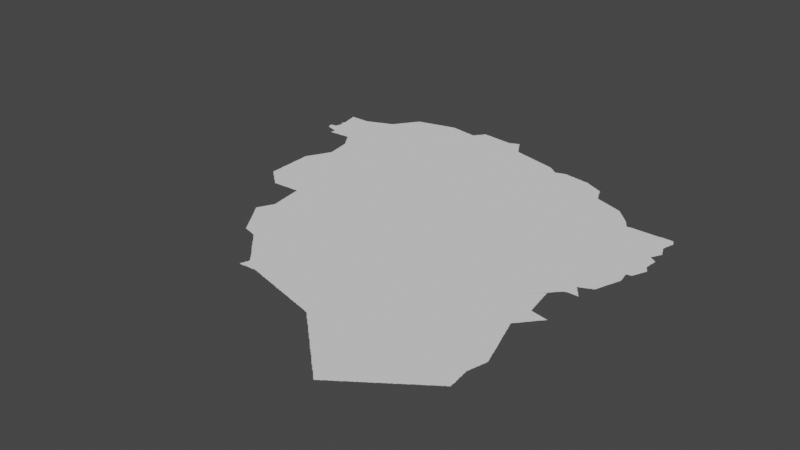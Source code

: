# Source: newmashhad.blend  (saved by Blender 3.3.6; exported with 4.5.12 LTS)
import bpy
from mathutils import Matrix  # noqa: F401  (used for matrix-valued properties, if any)

bpy.ops.wm.read_factory_settings(use_empty=True)
scene = bpy.context.scene
scene.name = 'Scene'

# ---- collections
col_collection = bpy.data.collections.new('Collection'); scene.collection.children.link(col_collection)

# ---- node groups
ng_auto_smooth = bpy.data.node_groups.new('Auto Smooth', 'GeometryNodeTree')
_s = ng_auto_smooth.interface.new_socket(name='Geometry', in_out='OUTPUT', socket_type='NodeSocketGeometry')
_s = ng_auto_smooth.interface.new_socket(name='Geometry', in_out='INPUT', socket_type='NodeSocketGeometry')
_s = ng_auto_smooth.interface.new_socket(name='Angle', in_out='INPUT', socket_type='NodeSocketFloat')
_s.subtype = 'ANGLE'
_s.min_value = 0.0
_s.max_value = 3.142
ng_auto_smooth.is_modifier = True
_N = ng_auto_smooth.nodes; _L = ng_auto_smooth.links
n0 = _N.new('NodeGroupOutput'); n0.name = 'Group Output'; n0.location = (480, -100)
n1 = _N.new('NodeGroupInput'); n1.name = 'Group Input'; n1.location = (-420, -300)
n2 = _N.new('NodeGroupInput'); n2.name = 'Group Input.001'; n2.location = (-60, -100)
n3 = _N.new('GeometryNodeSetShadeSmooth'); n3.name = 'Set Shade Smooth'; n3.location = (120, -100)
n3.domain = 'EDGE'
n4 = _N.new('GeometryNodeSetShadeSmooth'); n4.name = 'Set Shade Smooth.001'; n4.location = (300, -100)
n5 = _N.new('GeometryNodeInputMeshEdgeAngle'); n5.name = 'Edge Angle'; n5.location = (-420, -220)
n6 = _N.new('GeometryNodeInputEdgeSmooth'); n6.name = 'Is Edge Smooth'; n6.location = (-60, -160)
n7 = _N.new('GeometryNodeInputShadeSmooth'); n7.name = 'Is Face Smooth'; n7.location = (-240, -340)
n8 = _N.new('FunctionNodeBooleanMath'); n8.name = 'Boolean Math'; n8.location = (-60, -220)
n9 = _N.new('FunctionNodeCompare'); n9.name = 'Compare'; n9.location = (-240, -180)
n9.operation = 'LESS_EQUAL'
_L.new(n5.outputs[0], n9.inputs[0])
_L.new(n4.outputs[0], n0.inputs[0])
_L.new(n1.outputs[1], n9.inputs[1])
_L.new(n9.outputs[0], n8.inputs[0])
_L.new(n7.outputs[0], n8.inputs[1])
_L.new(n2.outputs[0], n3.inputs[0])
_L.new(n6.outputs[0], n3.inputs[1])
_L.new(n3.outputs[0], n4.inputs[0])
_L.new(n8.outputs[0], n3.inputs[2])
n0.is_active_output = True

# ---- world
world_world = bpy.data.worlds.new('World'); scene.world = world_world
world_world.use_nodes = True; world_world.node_tree.nodes.clear()
_N = world_world.node_tree.nodes; _L = world_world.node_tree.links
n0 = _N.new('ShaderNodeOutputWorld'); n0.name = 'World Output'; n0.location = (300, 300)
n1 = _N.new('ShaderNodeBackground'); n1.name = 'Background'; n1.location = (10, 300)
n1.inputs[0].default_value = (0.05088, 0.05088, 0.05088, 1.0)
_L.new(n1.outputs[0], n0.inputs[0])
n0.is_active_output = True
world_world.color = (0.05088, 0.05088, 0.05088)
world_world.use_sun_shadow = False
world_world.sun_shadow_jitter_overblur = 0.0

# ---- meshes
me_mesh = bpy.data.meshes.new('Mesh')
me_mesh.from_pydata([(59.23, 30.71, -7.732e-08), (59.25, 30.69, -7.468e-08), (59.25, 30.71, -9.848e-08), (59.27, 30.67, -7.491e-08), (59.27, 30.69, -9.513e-08), (59.29, 30.65, -7.135e-08), (59.29, 30.67, -9.587e-08), (59.32, 30.64, -6.597e-08), (59.31, 30.65, -9.284e-08), (59.34, 30.62, -6.703e-08), (59.33, 30.63, -9.016e-08), (59.36, 30.6, -8.054e-08), (59.35, 30.61, -9.282e-08), (59.38, 30.58, -5.28e-08), (59.37, 30.59, -9.185e-08), (59.4, 30.56, -5.327e-08), (59.39, 30.57, -8.928e-08), (59.45, 30.6, -9.988e-08), (59.42, 30.54, -4.217e-08), (59.41, 30.55, -8.48e-08), (59.44, 30.52, -7.265e-08), (59.43, 30.53, -8.602e-08), (59.45, 30.51, -8.269e-08), (59.47, 30.51, -7.482e-08), (59.59, 30.61, -9.981e-08), (59.48, 30.52, -4.412e-08), (59.49, 30.53, -8.729e-08), (59.51, 30.54, -6.95e-08), (59.51, 30.55, -9.677e-08), (59.53, 30.55, -7.877e-08), (59.54, 30.56, -3.329e-08), (59.55, 30.57, -8.695e-08), (59.56, 30.58, -6.193e-08), (59.57, 30.59, -9.5e-08), (59.59, 30.6, -7.399e-08), (59.61, 30.61, -8.505e-08), (59.62, 30.62, -7.272e-08), (59.63, 30.63, -9.45e-08), (59.65, 30.64, -7.025e-08), (59.65, 30.65, -9.547e-08), (59.67, 30.65, -8.192e-08), (59.68, 30.66, -4.217e-08), (59.69, 30.67, -8.959e-08), (59.71, 30.69, -9.488e-08), (59.71, 30.68, -6.516e-08), (59.73, 30.69, -7.787e-08), (59.74, 30.7, -3.329e-08), (59.75, 30.71, -8.643e-08), (59.76, 30.72, -7.605e-08), (53.92, 36.74, -4.412e-08), (53.92, 36.75, -7.88e-08), (53.91, 36.77, -8.247e-08), (53.94, 36.69, -6.3e-08), (53.93, 36.71, -8.423e-08), (53.93, 36.73, -9.351e-08), (53.96, 36.75, -9.988e-08), (53.93, 36.77, -9.415e-08), (53.93, 36.78, -5.69e-08), (53.95, 36.67, -7.971e-08), (53.95, 36.69, -9.808e-08), (53.95, 36.78, -7.852e-08), (53.97, 36.67, -9.089e-08), (53.97, 36.79, -8.639e-08), (53.99, 36.66, -5.993e-08), (53.99, 36.67, -9.848e-08), (54.01, 36.79, -9.824e-08), (53.99, 36.79, -9.111e-08), (54.01, 36.66, -8.386e-08), (54.03, 36.65, -9.438e-08), (54.05, 36.64, -7.531e-08), (54.05, 36.65, -9.691e-08), (54.03, 36.81, -9.743e-08), (54.07, 36.64, -7.955e-08), (54.01, 36.97, -3.329e-08), (54.01, 36.97, -7.741e-08), (54.01, 36.98, -7.741e-08), (54.02, 36.97, -9.079e-08), (54.02, 36.99, -6.249e-08), (54.02, 37.11, -5.29e-08), (54.03, 36.83, -8.564e-08), (54.04, 36.85, -7.708e-08), (54.04, 36.86, -4.606e-08), (54.03, 36.95, -7.253e-08), (54.03, 36.97, -9.926e-08), (54.03, 36.99, -9.681e-08), (54.04, 37.03, -8.347e-08), (54.04, 37.05, -8.66e-08), (54.03, 37.07, -9.305e-08), (54.03, 37.09, -9.119e-08), (54.03, 37.11, -9.892e-08), (54.05, 36.87, -9.692e-08), (54.05, 36.89, -9.039e-08), (54.05, 36.91, -9.848e-08), (54.05, 36.93, -8.904e-08), (54.03, 37.01, -9.4e-08), (54.14, 37.14, -9.988e-08), (53.98, 37.29, -7.514e-08), (53.98, 37.31, -7.658e-08), (53.97, 37.33, -8.835e-08), (53.97, 37.34, -4.661e-08), (54.0, 37.2, -6.947e-08), (54.0, 37.21, -6.784e-08), (54.0, 37.23, -8.416e-08), (53.99, 37.25, -9.579e-08), (53.99, 37.27, -9.104e-08), (53.99, 37.29, -1.071e-07), (53.99, 37.34, -4.994e-08), (54.02, 37.13, -7.902e-08), (54.01, 37.15, -8.756e-08), (54.01, 37.17, -9.002e-08), (54.01, 37.19, -9.439e-08), (54.01, 37.34, -4.994e-08), (54.03, 37.34, -4.994e-08), (54.07, 37.34, -7.249e-08), (54.05, 37.34, -4.994e-08), (54.09, 36.63, -9.677e-08), (54.12, 36.62, -4.578e-08), (54.11, 36.63, -9.518e-08), (54.13, 36.62, -8.254e-08), (54.16, 36.51, -6.914e-08), (54.16, 36.53, -5.842e-08), (54.15, 36.61, -9.163e-08), (54.17, 36.51, -9.275e-08), (54.17, 36.55, -9.919e-08), (54.17, 36.57, -9.215e-08), (54.17, 36.59, -9.395e-08), (54.17, 36.61, -9.877e-08), (54.19, 36.51, -9.094e-08), (54.21, 36.51, -9.156e-08), (54.21, 36.78, -9.988e-08), (54.23, 36.51, -8.952e-08), (54.25, 36.51, -9.355e-08), (54.27, 36.51, -8.721e-08), (54.29, 36.52, -8.74e-08), (54.31, 36.52, -8.416e-08), (54.33, 36.52, -8.324e-08), (54.35, 36.52, -8.453e-08), (54.37, 36.52, -8.176e-08), (54.89, 36.58, -9.988e-08), (54.39, 36.52, -6.73e-08), (54.09, 37.34, -6.48e-08), (54.11, 37.34, -8.281e-08), (54.13, 37.34, -7.491e-08), (54.15, 37.34, -7.491e-08), (54.17, 37.34, -7.491e-08), (54.34, 37.26, -9.988e-08), (54.19, 37.34, -7.491e-08), (54.21, 37.34, -7.491e-08), (54.23, 37.34, -7.491e-08), (54.25, 37.34, -7.491e-08), (54.27, 37.34, -7.491e-08), (54.29, 37.34, -7.491e-08), (54.31, 37.34, -7.491e-08), (54.33, 37.34, -7.454e-08), (54.35, 37.35, -9.139e-08), (54.37, 37.35, -9.51e-08), (54.38, 37.36, -5.438e-08), (54.39, 37.36, -8.152e-08), (54.62, 34.55, -4.717e-08), (54.64, 34.54, -6.597e-08), (54.63, 34.55, -9.587e-08), (54.66, 34.52, -6.126e-08), (54.65, 34.53, -9.633e-08), (54.68, 34.5, -7.648e-08), (54.67, 34.51, -9.05e-08), (54.69, 34.49, -8.5e-08), (54.97, 34.52, -9.988e-08), (54.71, 34.47, -8.048e-08), (54.62, 34.57, -6.73e-08), (54.62, 34.59, -8.145e-08), (54.62, 34.61, -9.536e-08), (54.62, 34.63, -9.453e-08), (54.62, 34.65, -8.324e-08), (54.62, 34.67, -8.324e-08), (54.62, 34.69, -9.096e-08), (54.62, 34.71, -8.74e-08), (54.62, 34.75, -9.521e-08), (54.61, 34.77, -9.168e-08), (54.61, 34.79, -8.99e-08), (54.61, 34.81, -8.99e-08), (54.61, 34.83, -9.292e-08), (54.61, 34.85, -9.382e-08), (54.61, 34.87, -9.432e-08), (55.03, 35.05, -9.988e-08), (54.6, 35.04, -4.796e-08), (54.6, 35.09, -6.71e-08), (54.6, 35.11, -7.545e-08), (54.6, 35.13, -7.491e-08), (54.6, 35.15, -7.491e-08), (54.6, 35.17, -7.915e-08), (54.6, 35.19, -8.324e-08), (54.61, 34.89, -9.058e-08), (54.61, 34.91, -9.26e-08), (54.61, 34.95, -9.275e-08), (54.61, 34.97, -9.253e-08), (54.61, 34.99, -9.549e-08), (54.61, 35.01, -9.732e-08), (54.61, 35.03, -9.536e-08), (54.66, 35.2, -9.988e-08), (54.6, 35.21, -8.324e-08), (54.6, 35.23, -8.299e-08), (54.6, 35.25, -8.74e-08), (54.6, 35.29, -9.055e-08), (54.59, 35.31, -8.848e-08), (54.59, 35.33, -8.99e-08), (54.59, 35.35, -8.99e-08), (54.59, 35.37, -8.997e-08), (54.6, 35.4, -4.412e-08), (54.59, 35.39, -9.452e-08), (54.61, 35.41, -9.317e-08), (54.61, 35.43, -8.032e-08), (54.62, 35.44, -4.217e-08), (54.63, 35.45, -9.11e-08), (54.64, 35.48, -4.162e-08), (54.69, 35.43, -9.988e-08), (54.64, 35.47, -8.654e-08), (54.65, 35.49, -9.062e-08), (54.66, 35.51, -7.38e-08), (54.67, 35.53, -8.826e-08), (54.68, 35.55, -7.058e-08), (54.69, 35.55, -9.818e-08), (54.69, 35.57, -8.737e-08), (54.7, 35.59, -8.066e-08), (54.71, 35.59, -9.848e-08), (54.71, 35.61, -8.536e-08), (54.72, 35.63, -6.409e-08), (54.6, 36.47, -7.311e-08), (54.62, 36.44, -5.527e-08), (54.61, 36.45, -8.269e-08), (54.61, 36.47, -9.21e-08), (54.64, 36.41, -6.869e-08), (54.63, 36.43, -8.902e-08), (54.66, 36.38, -4.217e-08), (54.65, 36.39, -7.789e-08), (54.65, 36.41, -9.891e-08), (54.68, 36.35, -6.95e-08), (54.67, 36.37, -9.823e-08), (54.7, 36.32, -4.162e-08), (54.69, 36.33, -7.877e-08), (54.69, 36.35, -9.943e-08), (54.72, 36.3, -8.161e-08), (54.71, 36.31, -9.857e-08), (54.41, 36.52, -6.969e-08), (54.43, 36.52, -4.717e-08), (54.43, 36.53, -9.771e-08), (54.45, 36.53, -9.364e-08), (54.47, 36.53, -9.264e-08), (54.49, 36.53, -9.275e-08), (54.51, 36.53, -9.427e-08), (54.53, 36.53, -9.429e-08), (54.55, 36.53, -8.983e-08), (54.58, 36.5, -7.618e-08), (54.57, 36.51, -8.566e-08), (54.57, 36.53, -9.77e-08), (54.59, 36.49, -9.603e-08), (54.41, 37.37, -9.007e-08), (54.43, 37.38, -7.277e-08), (54.45, 37.39, -8.802e-08), (54.47, 37.39, -9.74e-08), (54.47, 37.4, -6.084e-08), (54.49, 37.41, -8.49e-08), (54.6, 37.37, -9.988e-08), (54.51, 37.41, -9.213e-08), (54.52, 37.42, -4.412e-08), (54.53, 37.42, -7.88e-08), (54.55, 37.43, -8.934e-08), (54.57, 37.43, -9.374e-08), (54.71, 37.49, -9.96e-08), (54.57, 37.44, -6.733e-08), (54.59, 37.45, -8.694e-08), (54.61, 37.45, -9.597e-08), (54.62, 37.46, -5.951e-08), (54.63, 37.47, -8.147e-08), (54.65, 37.47, -9.221e-08), (54.67, 37.48, -7.616e-08), (54.69, 37.49, -9.152e-08), (54.71, 37.5, -6.3e-08), (54.99, 34.24, -4.786e-08), (55.0, 34.24, -4.162e-08), (54.73, 34.45, -7.55e-08), (54.73, 34.47, -9.926e-08), (54.75, 34.44, -7.037e-08), (54.75, 34.45, -9.447e-08), (54.78, 34.42, -8.399e-08), (54.77, 34.43, -9.5e-08), (54.8, 34.4, -5.868e-08), (54.79, 34.41, -8.726e-08), (54.81, 34.39, -8.835e-08), (54.83, 34.37, -9.632e-08), (54.85, 34.35, -7.894e-08), (54.87, 34.33, -7.491e-08), (54.87, 34.35, -9.85e-08), (54.89, 34.32, -7.132e-08), (54.89, 34.33, -9.54e-08), (54.92, 34.3, -6.354e-08), (54.91, 34.31, -9.496e-08), (54.94, 34.28, -5.327e-08), (54.93, 34.29, -8.507e-08), (54.95, 34.27, -8.768e-08), (54.97, 34.25, -8.309e-08), (54.99, 34.25, -9.926e-08), (55.01, 34.25, -9.458e-08), (55.03, 34.25, -9.364e-08), (55.08, 35.39, -9.988e-08), (54.88, 35.59, -9.988e-08), (54.87, 35.47, -9.676e-08), (54.73, 35.63, -9.8e-08), (54.73, 35.65, -8.533e-08), (54.74, 35.66, -5.771e-08), (54.8, 35.67, -9.988e-08), (54.75, 35.67, -9.597e-08), (54.75, 35.69, -7.836e-08), (54.76, 35.7, -5.438e-08), (54.77, 35.71, -9.419e-08), (54.77, 35.73, -8.25e-08), (54.79, 35.75, -8.776e-08), (54.79, 35.77, -8.032e-08), (54.8, 35.78, -4.217e-08), (54.81, 35.79, -9.77e-08), (54.82, 35.83, -7.937e-08), (54.82, 35.81, -9.373e-08), (54.98, 35.86, -9.988e-08), (54.76, 36.15, -5.261e-08), (54.78, 36.03, -4.661e-08), (54.78, 36.05, -7.588e-08), (54.78, 36.07, -8.416e-08), (54.77, 36.09, -8.738e-08), (54.77, 36.11, -9.586e-08), (54.77, 36.13, -9.253e-08), (54.77, 36.15, -9.831e-08), (54.8, 35.91, -4.661e-08), (54.8, 35.93, -7.341e-08), (54.8, 35.95, -8.299e-08), (54.79, 35.97, -8.788e-08), (54.79, 35.99, -8.963e-08), (54.79, 36.01, -9.427e-08), (54.79, 36.03, -9.912e-08), (54.81, 35.85, -8.721e-08), (54.81, 35.87, -9.257e-08), (54.81, 35.89, -9.865e-08), (54.81, 35.91, -9.971e-08), (54.73, 36.27, -7.787e-08), (54.73, 36.29, -9.807e-08), (54.76, 36.17, -7.931e-08), (54.76, 36.19, -8.386e-08), (54.75, 36.21, -9.154e-08), (54.75, 36.23, -9.144e-08), (54.75, 36.25, -8.956e-08), (55.07, 37.54, -9.988e-08), (54.73, 37.51, -8.462e-08), (54.75, 37.51, -9.51e-08), (54.76, 37.52, -4.528e-08), (54.79, 37.53, -9.836e-08), (54.77, 37.52, -8.091e-08), (54.8, 37.54, -3.329e-08), (54.81, 37.55, -9.486e-08), (54.82, 37.56, -5.28e-08), (54.83, 37.57, -9.306e-08), (54.84, 37.59, -7.166e-08), (54.85, 37.59, -9.76e-08), (54.85, 37.61, -8.238e-08), (54.87, 37.63, -8.485e-08), (54.88, 37.64, -6.633e-08), (54.89, 37.65, -9.259e-08), (54.89, 37.67, -7.713e-08), (54.9, 37.68, -2.703e-08), (54.91, 37.69, -9.664e-08), (54.92, 37.7, -7.283e-08), (54.93, 37.71, -8.919e-08), (54.94, 37.73, -7.166e-08), (54.95, 37.73, -9.523e-08), (54.95, 37.75, -5.057e-08), (54.97, 37.77, -8.591e-08), (54.98, 37.78, -6.633e-08), (54.99, 37.79, -9.508e-08), (54.99, 37.81, -7.713e-08), (55.0, 37.82, -2.704e-08), (55.01, 37.83, -8.587e-08), (55.02, 37.84, -5.28e-08), (55.03, 37.85, -8.878e-08), (55.04, 37.87, -7.025e-08), (55.05, 34.25, -9.276e-08), (55.07, 34.25, -9.563e-08), (55.09, 34.25, -9.275e-08), (55.11, 34.25, -9.416e-08), (55.13, 34.25, -9.156e-08), (55.15, 34.25, -9.156e-08), (55.17, 34.25, -8.928e-08), (55.19, 34.25, -9.332e-08), (55.21, 34.25, -8.848e-08), (55.23, 34.26, -9.762e-08), (55.25, 34.26, -9.087e-08), (55.27, 34.26, -8.416e-08), (55.29, 34.26, -9.007e-08), (55.31, 34.26, -8.715e-08), (55.33, 34.26, -7.588e-08), (55.43, 34.27, -9.962e-08), (55.35, 34.26, -7.491e-08), (55.62, 36.36, -9.988e-08), (55.05, 37.87, -9.511e-08), (55.05, 37.89, -8.912e-08), (55.06, 37.9, -4.217e-08), (55.07, 37.91, -8.94e-08), (55.08, 37.92, -6.354e-08), (55.09, 37.93, -9.508e-08), (55.09, 37.95, -7.577e-08), (55.11, 37.95, -9.753e-08), (55.11, 37.97, -8.135e-08), (55.13, 37.97, -9.073e-08), (55.23, 37.99, -1.002e-07), (55.15, 37.97, -9.77e-08), (55.15, 37.98, -5.327e-08), (55.17, 37.98, -8.016e-08), (55.19, 37.99, -8.768e-08), (55.21, 37.99, -9.104e-08), (55.41, 37.95, -9.988e-08), (55.23, 38.0, -7.449e-08), (55.25, 38.0, -8.157e-08), (55.27, 38.01, -8.823e-08), (55.29, 38.01, -9.134e-08), (55.31, 38.01, -9.926e-08), (55.31, 38.02, -6.207e-08), (55.33, 38.02, -8.279e-08), (55.35, 38.03, -8.874e-08), (55.49, 33.27, -7.577e-08), (55.52, 33.24, -7.889e-08), (55.51, 33.25, -8.566e-08), (55.51, 33.27, -9.926e-08), (55.54, 33.21, -7.399e-08), (55.53, 33.23, -9.41e-08), (55.56, 33.18, -5.28e-08), (55.55, 33.19, -8.536e-08), (55.55, 33.21, -9.791e-08), (55.63, 33.51, -9.988e-08), (55.58, 33.15, -7.311e-08), (55.57, 33.17, -9.353e-08), (55.6, 33.12, -5.28e-08), (55.59, 33.13, -8.472e-08), (55.59, 33.15, -9.984e-08), (55.62, 33.09, -7.166e-08), (55.61, 33.11, -9.754e-08), (55.64, 33.06, -5.527e-08), (55.63, 33.07, -8.269e-08), (55.63, 33.09, -9.651e-08), (55.66, 33.03, -7.166e-08), (55.65, 33.05, -9.536e-08), (55.67, 33.01, -8.186e-08), (55.67, 33.03, -9.795e-08), (55.42, 33.39, -5.993e-08), (55.44, 33.36, -6.354e-08), (55.43, 33.37, -8.594e-08), (55.43, 33.39, -9.848e-08), (55.43, 33.41, -8.684e-08), (55.44, 33.43, -6.638e-08), (55.45, 33.33, -7.635e-08), (55.45, 33.35, -9.234e-08), (55.45, 33.43, -9.694e-08), (55.45, 33.45, -8.684e-08), (55.46, 33.47, -6.516e-08), (55.48, 33.3, -6.193e-08), (55.47, 33.31, -9.048e-08), (55.47, 33.47, -9.681e-08), (55.47, 33.49, -8.566e-08), (55.48, 33.51, -6.409e-08), (55.49, 33.29, -9.679e-08), (55.49, 33.51, -9.681e-08), (55.49, 33.53, -8.279e-08), (55.5, 33.55, -6.409e-08), (55.51, 33.55, -9.681e-08), (55.51, 33.57, -8.566e-08), (55.52, 33.59, -6.409e-08), (55.53, 33.59, -9.681e-08), (55.53, 33.61, -8.566e-08), (55.54, 33.63, -6.409e-08), (55.54, 33.79, -4.661e-08), (55.54, 33.81, -6.73e-08), (55.54, 33.83, -8.669e-08), (55.53, 33.85, -8.48e-08), (55.53, 33.87, -9.178e-08), (55.53, 33.89, -9.111e-08), (55.53, 33.91, -9.241e-08), (55.55, 33.63, -9.681e-08), (55.55, 33.65, -8.566e-08), (55.56, 33.67, -9.113e-08), (55.56, 33.69, -8.351e-08), (55.56, 33.71, -8.468e-08), (55.55, 33.73, -8.738e-08), (55.55, 33.75, -9.076e-08), (55.55, 33.77, -9.215e-08), (55.55, 33.79, -9.945e-08), (55.87, 34.11, -9.988e-08), (55.48, 34.2, -4.439e-08), (55.48, 34.21, -6.187e-08), (55.48, 34.23, -8.157e-08), (55.5, 34.07, -5.427e-08), (55.5, 34.09, -9.469e-08), (55.5, 34.11, -9.239e-08), (55.49, 34.13, -8.788e-08), (55.49, 34.15, -9.018e-08), (55.49, 34.17, -9.104e-08), (55.49, 34.19, -9.536e-08), (55.52, 33.93, -4.756e-08), (55.52, 33.95, -8.854e-08), (55.52, 33.97, -8.234e-08), (55.51, 33.99, -8.721e-08), (55.51, 34.01, -8.975e-08), (55.51, 34.03, -9.144e-08), (55.51, 34.05, -9.315e-08), (55.54, 34.56, -9.988e-08), (55.53, 33.93, -9.848e-08), (55.37, 34.26, -7.138e-08), (55.39, 34.26, -5.128e-08), (55.43, 34.26, -6.792e-08), (55.45, 34.27, -9.364e-08), (55.48, 34.25, -8.517e-08), (55.47, 34.27, -9.614e-08), (55.65, 35.44, -9.364e-08), (56.52, 37.68, -9.988e-08), (55.37, 38.03, -9.257e-08), (55.39, 38.04, -7.116e-08), (55.41, 38.04, -9.506e-08), (55.43, 38.05, -8.92e-08), (55.45, 38.05, -9.349e-08), (55.47, 38.06, -7.14e-08), (55.49, 38.07, -8.48e-08), (55.51, 38.07, -8.963e-08), (55.53, 38.07, -9.518e-08), (55.57, 38.09, -9.598e-08), (55.61, 38.09, -9.625e-08), (55.54, 38.08, -4.578e-08), (55.55, 38.08, -7.425e-08), (55.59, 38.09, -9.002e-08), (55.62, 38.1, -4.606e-08), (55.63, 38.1, -7.658e-08), (55.65, 38.11, -9.061e-08), (55.67, 38.11, -9.363e-08), (55.71, 32.95, -8.282e-08), (55.74, 32.91, -8.452e-08), (55.73, 32.93, -8.978e-08), (55.76, 32.88, -4.217e-08), (55.75, 32.89, -8.144e-08), (55.75, 32.91, -9.681e-08), (55.78, 32.85, -8.362e-08), (55.77, 32.87, -8.978e-08), (55.8, 33.02, -9.988e-08), (55.8, 32.82, -4.162e-08), (55.79, 32.83, -7.877e-08), (55.79, 32.85, -9.263e-08), (55.82, 32.79, -6.516e-08), (55.81, 32.81, -8.68e-08), (55.83, 32.77, -7.693e-08), (55.83, 32.79, -9.946e-08), (55.85, 32.77, -9.073e-08), (55.87, 32.76, -5.845e-08), (55.87, 32.77, -9.78e-08), (55.89, 32.76, -8.016e-08), (55.91, 32.75, -9.176e-08), (55.93, 32.75, -9.543e-08), (55.95, 32.74, -6.207e-08), (55.95, 32.75, -9.852e-08), (55.97, 32.74, -8.334e-08), (55.99, 32.73, -8.92e-08), (55.7, 32.97, -6.869e-08), (55.69, 32.99, -8.77e-08), (55.71, 32.97, -9.75e-08), (55.97, 35.28, -9.988e-08), (55.74, 35.43, -7.491e-08), (55.95, 35.47, -8.74e-08), (56.27, 35.7, -9.988e-08), (55.77, 38.13, -9.855e-08), (56.01, 38.11, -9.921e-08), (56.13, 38.09, -9.96e-08), (55.69, 38.11, -9.77e-08), (55.69, 38.12, -5.327e-08), (55.73, 38.13, -9.592e-08), (55.71, 38.12, -7.852e-08), (55.75, 38.13, -9.073e-08), (55.77, 38.14, -5.76e-08), (55.79, 38.14, -8.016e-08), (55.81, 38.15, -9.08e-08), (55.83, 38.14, -8.815e-08), (55.85, 38.14, -8.193e-08), (55.89, 38.13, -9.52e-08), (55.87, 38.14, -6.187e-08), (55.91, 38.13, -9.089e-08), (55.93, 38.13, -9.257e-08), (55.95, 38.13, -8.721e-08), (55.97, 38.12, -8.505e-08), (55.99, 38.12, -6.784e-08), (56.14, 32.64, -5.327e-08), (56.16, 32.62, -8.014e-08), (56.15, 32.63, -9.033e-08), (56.18, 32.6, -8.066e-08), (56.17, 32.61, -9.185e-08), (56.2, 32.58, -6.703e-08), (56.19, 32.59, -9.497e-08), (56.22, 32.55, -6.796e-08), (56.21, 32.57, -9.363e-08), (56.23, 32.53, -7.135e-08), (56.23, 32.55, -9.587e-08), (56.25, 32.51, -7.491e-08), (56.25, 32.53, -9.405e-08), (56.27, 32.49, -7.468e-08), (56.27, 32.51, -9.76e-08), (56.29, 32.47, -7.732e-08), (56.29, 32.49, -9.583e-08), (56.31, 32.45, -7.838e-08), (56.31, 32.47, -8.998e-08), (56.02, 32.72, -4.439e-08), (56.01, 32.73, -9.478e-08), (56.03, 32.72, -8.025e-08), (56.05, 32.71, -8.962e-08), (56.07, 32.71, -8.62e-08), (56.09, 32.69, -8.437e-08), (56.12, 32.66, -7.202e-08), (56.11, 32.67, -8.602e-08), (56.13, 32.65, -8.884e-08), (56.16, 32.69, -9.988e-08), (56.55, 34.76, -9.988e-08), (56.1, 35.44, -8.74e-08), (56.18, 35.46, -8.74e-08), (56.26, 35.44, -8.74e-08), (56.17, 38.09, -9.37e-08), (56.25, 38.08, -7.354e-08), (56.27, 38.07, -9.222e-08), (56.29, 38.07, -9.104e-08), (56.31, 38.07, -8.882e-08), (56.01, 38.12, -4.717e-08), (56.03, 38.11, -9.228e-08), (56.05, 38.11, -9.076e-08), (56.07, 38.11, -8.707e-08), (56.09, 38.1, -8.416e-08), (56.11, 38.1, -7.708e-08), (56.13, 38.1, -5.261e-08), (56.15, 38.09, -9.264e-08), (56.19, 38.09, -8.952e-08), (56.21, 38.09, -8.48e-08), (56.23, 38.08, -8.005e-08), (56.32, 38.08, -6.597e-08), (56.59, 31.94, -7.838e-08), (56.59, 31.95, -8.934e-08), (56.59, 31.97, -8.134e-08), (56.6, 31.99, -5.993e-08), (56.61, 31.94, -8.503e-08), (56.61, 31.99, -9.94e-08), (56.63, 31.94, -7.491e-08), (56.44, 32.32, -8.062e-08), (56.46, 32.3, -6.703e-08), (56.45, 32.31, -9.294e-08), (56.48, 32.28, -6.597e-08), (56.47, 32.29, -9.374e-08), (56.49, 32.26, -7.135e-08), (56.49, 32.27, -9.654e-08), (56.52, 32.23, -7.391e-08), (56.51, 32.25, -9.659e-08), (56.53, 32.21, -7.468e-08), (56.53, 32.23, -9.656e-08), (56.55, 32.19, -7.766e-08), (56.55, 32.21, -9.76e-08), (56.57, 32.17, -7.778e-08), (56.57, 32.19, -9.852e-08), (56.59, 32.15, -8.161e-08), (56.61, 32.01, -8.953e-08), (56.61, 32.03, -8.435e-08), (56.62, 32.05, -5.993e-08), (56.62, 32.12, -7.039e-08), (56.61, 32.13, -8.368e-08), (56.63, 32.05, -9.914e-08), (56.63, 32.07, -9.172e-08), (56.63, 32.09, -8.48e-08), (56.63, 32.11, -9.038e-08), (56.33, 32.43, -5.797e-08), (56.36, 32.4, -4.217e-08), (56.35, 32.41, -8.403e-08), (56.37, 32.39, -8.602e-08), (56.25, 32.89, -9.988e-08), (56.4, 32.36, -7.614e-08), (56.39, 32.37, -8.835e-08), (56.42, 32.34, -8.096e-08), (56.41, 32.35, -8.928e-08), (56.43, 32.33, -9.185e-08), (56.78, 32.26, -9.988e-08), (57.25, 33.07, -9.988e-08), (56.33, 38.09, -9.587e-08), (56.33, 38.11, -7.491e-08), (56.35, 38.11, -9.848e-08), (56.35, 38.13, -6.796e-08), (56.37, 38.15, -8.643e-08), (56.38, 38.16, -5.327e-08), (56.39, 38.17, -8.852e-08), (56.4, 38.18, -6.633e-08), (56.41, 38.19, -9.77e-08), (56.42, 38.21, -7.283e-08), (56.51, 38.25, -9.997e-08), (56.43, 38.21, -9.76e-08), (56.43, 38.23, -5.1e-08), (56.45, 38.25, -9.375e-08), (56.46, 38.26, -5.827e-08), (56.47, 38.26, -6.73e-08), (56.49, 38.25, -9.848e-08), (56.49, 38.26, -4.756e-08), (56.55, 38.25, -9.368e-08), (56.69, 38.23, -9.93e-08), (56.57, 38.25, -8.952e-08), (56.59, 38.25, -9.11e-08), (56.61, 38.24, -8.517e-08), (56.63, 38.24, -8.088e-08), (56.65, 31.94, -8.745e-08), (56.67, 31.94, -4.994e-08), (56.69, 31.95, -9.757e-08), (56.69, 31.94, -4.661e-08), (56.71, 31.95, -9.364e-08), (56.73, 31.95, -9.515e-08), (56.75, 31.95, -9.819e-08), (56.77, 31.95, -9.159e-08), (56.79, 31.95, -9.793e-08), (56.81, 31.95, -9.334e-08), (56.83, 31.95, -8.99e-08), (56.85, 31.95, -9.233e-08), (56.87, 31.96, -8.606e-08), (56.89, 31.96, -8.74e-08), (56.91, 31.95, -9.151e-08), (56.93, 31.95, -9.398e-08), (56.95, 31.94, -5.76e-08), (56.95, 31.95, -9.658e-08), (56.97, 35.47, -8.74e-08), (56.65, 38.24, -8.716e-08), (56.67, 38.24, -6.775e-08), (56.71, 38.23, -9.814e-08), (56.68, 38.24, -4.439e-08), (56.73, 38.23, -9.393e-08), (56.75, 38.23, -9.018e-08), (56.76, 38.23, -9.236e-08), (56.79, 38.22, -8.981e-08), (56.81, 38.22, -9.227e-08), (56.83, 38.22, -7.708e-08), (56.87, 38.21, -9.799e-08), (56.85, 38.22, -6.48e-08), (56.87, 38.22, -4.756e-08), (56.89, 38.21, -9.515e-08), (56.91, 38.21, -9.275e-08), (56.93, 38.21, -9.345e-08), (56.95, 38.21, -8.928e-08), (56.97, 31.94, -8.016e-08), (56.99, 31.93, -9.634e-08), (57.01, 31.93, -9.134e-08), (57.03, 31.92, -6.207e-08), (57.03, 31.93, -9.443e-08), (57.05, 31.92, -8.279e-08), (57.07, 31.91, -9.534e-08), (57.09, 31.91, -9.876e-08), (57.11, 31.9, -7.324e-08), (57.13, 31.89, -8.48e-08), (57.15, 31.89, -8.963e-08), (57.18, 31.88, -4.578e-08), (57.17, 31.89, -9.795e-08), (57.19, 31.88, -8.194e-08), (57.21, 31.87, -8.935e-08), (57.23, 31.87, -9.353e-08), (57.26, 31.86, -4.606e-08), (57.25, 31.87, -9.699e-08), (57.27, 31.86, -8.448e-08), (57.42, 35.24, -9.988e-08), (57.17, 35.46, -9.364e-08), (57.57, 37.59, -9.988e-08), (57.15, 38.16, -9.988e-08), (57.29, 37.98, -9.988e-08), (56.97, 38.21, -8.756e-08), (56.99, 38.2, -8.468e-08), (57.01, 38.2, -8.005e-08), (57.03, 38.2, -7.425e-08), (57.05, 38.21, -9.115e-08), (57.07, 38.21, -9.681e-08), (57.07, 38.22, -5.693e-08), (57.09, 38.23, -8.754e-08), (57.11, 38.23, -9.752e-08), (57.12, 38.24, -8.512e-08), (57.13, 38.24, -8.152e-08), (57.15, 38.25, -9.024e-08), (57.16, 38.26, -2.721e-08), (57.17, 38.26, -7.513e-08), (57.19, 38.27, -8.785e-08), (57.25, 38.19, -9.637e-08), (57.23, 38.23, -9.126e-08), (57.21, 38.25, -9.926e-08), (57.21, 38.27, -8.889e-08), (57.2, 38.28, -7.741e-08), (57.21, 38.28, -6.076e-08), (57.21, 38.26, -7.38e-08), (57.21, 38.27, -4.217e-08), (57.2, 38.28, -3.329e-08), (57.25, 38.21, -8.637e-08), (57.22, 38.25, -7.068e-08), (57.27, 38.15, -9.803e-08), (57.24, 38.22, -4.217e-08), (57.28, 38.15, -8.508e-08), (57.27, 38.17, -8.536e-08), (57.26, 38.18, -6.193e-08), (57.29, 31.85, -8.707e-08), (57.31, 31.85, -9.089e-08), (57.33, 31.84, -5.76e-08), (57.33, 31.85, -9.53e-08), (57.35, 31.84, -8.016e-08), (57.37, 31.83, -8.823e-08), (57.39, 31.83, -9.432e-08), (57.41, 31.82, -6.207e-08), (57.41, 31.83, -9.983e-08), (57.43, 31.82, -8.788e-08), (57.45, 31.81, -9.744e-08), (57.47, 31.81, -9.978e-08), (57.49, 31.8, -7.502e-08), (57.51, 31.79, -8.925e-08), (57.53, 31.79, -9.303e-08), (57.56, 31.78, -4.578e-08), (57.55, 31.79, -9.883e-08), (57.57, 31.78, -8.913e-08), (57.59, 31.77, -8.45e-08), (57.78, 33.94, -9.988e-08), (57.97, 34.93, -9.988e-08), (57.52, 35.46, -9.052e-08), (57.7, 35.43, -9.364e-08), (57.76, 35.71, -9.988e-08), (57.28, 36.71, -9.988e-08), (57.67, 37.89, -9.947e-08), (57.33, 38.05, -9.865e-08), (57.32, 38.08, -7.982e-08), (57.33, 38.07, -8.536e-08), (57.41, 37.96, -9.757e-08), (57.35, 38.03, -9.095e-08), (57.34, 38.05, -7.068e-08), (57.39, 37.97, -9.277e-08), (57.37, 37.99, -9.508e-08), (57.37, 38.01, -8.147e-08), (57.38, 37.98, -6.193e-08), (57.43, 37.95, -9.713e-08), (57.43, 37.96, -5.327e-08), (57.45, 37.95, -9.073e-08), (57.51, 37.93, -9.682e-08), (57.47, 37.95, -8.674e-08), (57.49, 37.94, -7.658e-08), (57.5, 37.94, -4.606e-08), (57.53, 37.93, -9.039e-08), (57.59, 37.91, -9.91e-08), (57.55, 37.93, -8.639e-08), (57.57, 37.92, -7.658e-08), (57.58, 37.92, -4.606e-08), (57.29, 38.13, -9.095e-08), (57.31, 38.09, -9.508e-08), (57.31, 38.11, -8.147e-08), (57.3, 38.12, -4.217e-08), (57.61, 31.77, -9.039e-08), (57.55, 32.19, -9.988e-08), (57.64, 31.76, -4.606e-08), (57.63, 31.77, -9.692e-08), (57.65, 31.76, -9.563e-08), (57.67, 31.75, -9.222e-08), (57.69, 31.75, -9.089e-08), (57.71, 31.74, -5.76e-08), (57.71, 31.75, -9.53e-08), (57.73, 31.74, -8.016e-08), (57.75, 31.73, -9.507e-08), (57.77, 31.73, -9.432e-08), (57.79, 31.72, -6.207e-08), (57.79, 31.73, -9.916e-08), (57.81, 31.72, -9.904e-08), (57.83, 31.71, -8.897e-08), (57.86, 31.7, -4.162e-08), (57.85, 31.71, -9.569e-08), (57.87, 31.7, -7.79e-08), (57.89, 31.69, -8.921e-08), (57.91, 31.69, -8.963e-08), (57.92, 31.81, -9.988e-08), (57.99, 32.33, -7.491e-08), (57.83, 32.37, -9.988e-08), (57.92, 32.46, -9.988e-08), (57.91, 32.75, -9.988e-08), (57.92, 35.56, -9.988e-08), (57.93, 35.76, -9.988e-08), (57.97, 35.95, -3.746e-08), (57.93, 36.05, -9.988e-08), (57.92, 36.2, -9.988e-08), (57.95, 36.46, -9.676e-08), (58.16, 37.49, -9.988e-08), (57.91, 37.83, -9.904e-08), (57.63, 37.91, -9.635e-08), (57.61, 37.91, -9.039e-08), (57.66, 37.9, -7.196e-08), (57.65, 37.9, -7.658e-08), (57.69, 37.89, -9.039e-08), (57.75, 37.87, -9.88e-08), (57.71, 37.89, -8.45e-08), (57.73, 37.88, -7.425e-08), (57.74, 37.88, -4.578e-08), (57.79, 37.87, -9.443e-08), (57.77, 37.87, -9.002e-08), (57.82, 37.86, -7.137e-08), (57.81, 37.86, -7.425e-08), (57.83, 37.85, -9.525e-08), (57.85, 37.85, -9.002e-08), (57.87, 37.85, -8.564e-08), (57.89, 37.84, -7.425e-08), (57.9, 37.84, -4.578e-08), (57.94, 31.68, -4.578e-08), (57.95, 31.68, -8.602e-08), (57.97, 31.67, 4.504e-08), (57.99, 31.67, -9.039e-08), (58.02, 31.66, -4.606e-08), (58.01, 31.67, -1.025e-07), (58.03, 31.66, -8.449e-08), (58.05, 31.65, -9.565e-08), (58.07, 31.65, -9.089e-08), (58.09, 31.64, -5.76e-08), (58.09, 31.65, -9.321e-08), (58.11, 31.64, -8.016e-08), (58.13, 31.63, -8.823e-08), (58.15, 31.63, -9.549e-08), (58.17, 31.62, -6.207e-08), (58.17, 31.63, -9.949e-08), (58.19, 31.62, -8.279e-08), (58.21, 31.61, -8.897e-08), (58.24, 31.6, -6.767e-08), (58.23, 31.61, -9.746e-08), (57.93, 31.69, -9.518e-08), (57.99, 32.03, -9.364e-08), (58.04, 31.84, -9.988e-08), (59.0, 33.09, -9.988e-08), (57.97, 32.46, -2.809e-08), (57.97, 32.63, -4.37e-08), (58.02, 32.6, -9.988e-08), (57.98, 32.84, -4.994e-08), (58.09, 34.34, -8.116e-08), (58.1, 34.45, -9.988e-08), (58.26, 34.36, -9.364e-08), (57.97, 35.49, -8.116e-08), (58.07, 35.64, -9.988e-08), (57.97, 35.86, -3.746e-08), (58.96, 35.57, -9.988e-08), (57.97, 36.35, 1.561e-08), (58.01, 36.65, -9.988e-08), (58.04, 36.34, -9.988e-08), (58.49, 37.52, -9.988e-08), (58.15, 37.77, -9.515e-08), (58.19, 37.77, -8.52e-08), (58.21, 37.75, -9.653e-08), (58.24, 37.74, -7.694e-08), (58.23, 37.75, -8.382e-08), (57.93, 37.83, -9.002e-08), (57.97, 37.82, -8.835e-08), (57.95, 37.83, -8.593e-08), (57.99, 37.81, -9.439e-08), (57.98, 37.82, -4.439e-08), (58.01, 37.81, -9.182e-08), (58.05, 37.8, -8.201e-08), (58.03, 37.81, -8.48e-08), (58.06, 37.8, -7.016e-08), (58.07, 37.79, -9.439e-08), (58.09, 37.79, -8.963e-08), (58.11, 37.79, -8.48e-08), (58.13, 37.78, -7.436e-08), (58.14, 37.78, -4.439e-08), (58.17, 37.77, -8.963e-08), (58.21, 37.76, -6.68e-08), (58.54, 31.36, -6.703e-08), (58.56, 31.34, -8.8e-08), (58.55, 31.35, -9.295e-08), (58.25, 31.6, -6.784e-08), (58.27, 31.59, -8.48e-08), (58.3, 31.58, -8.038e-08), (58.29, 31.59, -9.282e-08), (58.32, 31.56, -7.655e-08), (58.31, 31.57, -9.099e-08), (58.34, 31.54, -5.327e-08), (58.33, 31.55, -8.928e-08), (58.36, 31.52, -4.217e-08), (58.35, 31.53, -8.743e-08), (58.38, 31.5, -3.329e-08), (58.37, 31.51, -8.5e-08), (58.36, 31.65, -9.988e-08), (58.39, 31.49, -8.161e-08), (58.41, 31.47, -7.999e-08), (58.43, 31.45, -7.732e-08), (58.43, 31.47, -9.926e-08), (58.45, 31.43, -7.382e-08), (58.45, 31.45, -9.58e-08), (58.47, 31.41, -7.491e-08), (58.47, 31.43, -9.76e-08), (58.49, 31.39, -7.135e-08), (58.49, 31.41, -9.367e-08), (58.51, 31.38, -6.796e-08), (58.51, 31.39, -9.587e-08), (58.53, 31.37, -9.384e-08), (58.49, 34.36, -7.491e-08), (58.67, 34.35, -9.988e-08), (58.27, 37.71, -9.6e-08), (58.25, 37.73, -9.196e-08), (58.27, 37.72, -6.796e-08), (58.31, 37.69, -8.798e-08), (58.29, 37.71, -7.814e-08), (58.3, 37.7, -3.329e-08), (58.33, 37.67, -9.317e-08), (58.32, 37.68, -5.868e-08), (58.35, 37.65, -9.787e-08), (58.35, 37.66, -7.295e-08), (58.38, 37.63, -9.423e-08), (58.37, 37.65, -8.141e-08), (58.4, 37.63, -9.739e-08), (58.38, 37.64, -4.217e-08), (58.4, 37.64, -4.528e-08), (58.41, 37.64, -7.937e-08), (58.43, 37.65, -8.777e-08), (58.45, 37.65, -8.884e-08), (58.46, 37.66, -5.438e-08), (58.47, 37.66, -7.955e-08), (58.49, 37.67, -8.942e-08), (58.51, 37.67, -9.583e-08), (58.52, 37.68, -5.375e-08), (58.53, 37.68, -9.791e-08), (58.55, 37.69, -9.28e-08), (58.88, 31.04, -7.171e-08), (58.58, 31.32, -5.868e-08), (58.57, 31.33, -9.185e-08), (58.6, 31.3, -5.327e-08), (58.59, 31.31, -8.755e-08), (58.62, 31.28, -7.099e-08), (58.61, 31.29, -8.814e-08), (58.64, 31.26, -4.217e-08), (58.63, 31.27, -9.684e-08), (58.66, 31.24, -6.587e-08), (58.65, 31.25, -9.185e-08), (58.67, 31.23, -8.094e-08), (58.69, 31.21, -7.732e-08), (58.69, 31.23, -9.923e-08), (58.71, 31.19, -7.55e-08), (58.71, 31.21, -9.667e-08), (58.73, 31.17, -7.468e-08), (58.73, 31.19, -9.76e-08), (58.75, 31.15, -7.135e-08), (58.75, 31.17, -9.681e-08), (59.09, 31.57, -9.988e-08), (58.77, 31.14, -7.132e-08), (58.77, 31.15, -9.587e-08), (58.8, 31.12, -6.703e-08), (58.79, 31.13, -9.21e-08), (58.82, 31.1, -6.126e-08), (58.81, 31.11, -8.795e-08), (58.84, 31.08, -6.126e-08), (58.83, 31.09, -9.185e-08), (58.86, 31.06, -5.327e-08), (58.85, 31.07, -9.095e-08), (58.87, 31.05, -8.945e-08), (58.72, 34.34, -2.497e-08), (58.76, 34.42, -9.988e-08), (58.57, 37.69, -9.36e-08), (58.59, 37.69, -9.23e-08), (58.61, 37.69, -8.685e-08), (58.77, 37.66, -9.942e-08), (58.67, 37.67, -9.888e-08), (58.63, 37.68, -9e-08), (58.65, 37.68, -6.972e-08), (58.67, 37.68, -4.756e-08), (58.69, 37.67, -9.253e-08), (58.71, 37.67, -9.128e-08), (58.73, 37.67, -9.231e-08), (58.75, 37.67, -8.685e-08), (58.79, 37.66, -6.972e-08), (58.95, 37.53, -9.988e-08), (58.81, 37.65, -9.791e-08), (58.81, 37.66, -4.756e-08), (58.83, 37.65, -9.474e-08), (58.85, 37.65, -9.128e-08), (58.87, 37.65, -8.952e-08), (58.9, 31.02, -7.019e-08), (58.89, 31.03, -9.52e-08), (58.92, 31.0, -3.329e-08), (58.91, 31.01, -8.403e-08), (58.93, 30.99, -8.161e-08), (58.95, 30.97, -8.117e-08), (58.97, 30.95, -7.766e-08), (58.97, 30.97, -9.784e-08), (58.99, 30.93, -7.468e-08), (58.99, 30.95, -9.506e-08), (59.01, 30.92, -7.166e-08), (59.01, 30.93, -9.76e-08), (59.03, 30.89, -7.135e-08), (59.03, 30.91, -9.366e-08), (59.06, 30.88, -6.703e-08), (59.05, 30.89, -9.492e-08), (59.08, 30.86, -6.633e-08), (59.07, 30.87, -9.2e-08), (59.1, 30.84, -8.022e-08), (59.09, 30.85, -9.185e-08), (59.12, 30.82, -7.652e-08), (59.11, 30.83, -9.083e-08), (59.14, 30.8, -7.577e-08), (59.13, 30.81, -8.928e-08), (59.05, 31.03, -9.988e-08), (59.16, 30.78, -4.217e-08), (59.15, 30.79, -8.718e-08), (59.18, 30.76, -6.634e-08), (59.17, 30.77, -8.5e-08), (59.31, 30.84, -9.988e-08), (59.19, 30.75, -5.948e-08), (58.89, 37.65, -8.685e-08), (58.91, 37.64, -8.299e-08), (58.97, 37.63, -9.853e-08), (58.93, 37.64, -7.454e-08), (58.95, 37.63, -9.926e-08), (58.95, 37.64, -4.735e-08), (58.99, 37.63, -9.38e-08), (59.01, 37.63, -9.208e-08), (59.05, 37.61, -9.586e-08), (59.03, 37.63, -8.523e-08), (59.13, 37.57, -9.971e-08), (59.05, 37.62, -5.693e-08), (59.07, 37.61, -8.566e-08), (59.09, 37.59, -9.848e-08), (59.09, 37.6, -6.564e-08), (59.11, 37.59, -8.64e-08), (59.15, 37.57, -9.495e-08), (59.13, 37.58, -6.904e-08), (59.19, 37.55, -9.844e-08), (59.17, 37.56, -7.308e-08), (59.18, 37.56, -3.329e-08), (59.21, 30.73, -7.948e-08), (59.23, 30.73, -9.926e-08), (59.71, 31.08, -9.988e-08), (59.55, 34.38, -9.988e-08), (59.27, 34.36, -9.052e-08), (59.42, 36.94, -9.988e-08), (59.57, 37.17, -9.938e-08), (59.3, 37.4, -9.988e-08), (59.39, 37.41, -9.655e-08), (59.38, 37.45, -8.095e-08), (59.39, 37.43, -8.529e-08), (59.47, 37.25, -9.588e-08), (59.45, 37.27, -9.736e-08), (59.42, 37.35, -7.82e-08), (59.41, 37.37, -9.11e-08), (59.4, 37.39, -8.152e-08), (59.4, 37.4, -5.438e-08), (59.44, 37.31, -8.279e-08), (59.43, 37.31, -9.848e-08), (59.43, 37.33, -8.761e-08), (59.45, 37.29, -8.533e-08), (59.47, 37.23, -9.317e-08), (59.46, 37.26, -5.951e-08), (59.49, 37.21, -7.781e-08), (59.48, 37.22, -4.439e-08), (59.51, 37.19, -9.657e-08), (59.5, 37.2, -4.439e-08), (59.23, 37.53, -9.251e-08), (59.21, 37.54, -7.753e-08), (59.22, 37.54, -4.162e-08), (59.25, 37.53, -8.032e-08), (59.27, 37.51, -9.328e-08), (59.26, 37.52, -4.412e-08), (59.29, 37.51, -8.075e-08), (59.31, 37.49, -9.436e-08), (59.3, 37.5, -5.438e-08), (59.35, 37.48, -7.821e-08), (59.33, 37.49, -8.424e-08), (59.35, 37.47, -9.681e-08), (59.37, 37.45, -9.681e-08), (59.37, 37.47, -8.23e-08), (59.74, 30.8, -9.988e-08), (59.77, 30.73, -9.53e-08), (59.79, 30.74, -7.192e-08), (59.79, 30.75, -9.926e-08), (59.81, 30.75, -8.269e-08), (59.83, 30.77, -9.154e-08), (59.82, 30.76, -5.527e-08), (59.67, 34.35, -6.243e-08), (59.79, 34.35, -6.243e-08), (60.08, 36.54, -9.988e-08), (59.94, 36.89, -9.988e-08), (59.63, 37.15, -9.881e-08), (59.69, 37.13, -9.587e-08), (59.73, 37.12, -7.141e-08), (59.75, 37.11, -9.224e-08), (59.77, 37.11, -8.43e-08), (59.79, 37.09, -9.926e-08), (59.79, 37.1, -6.459e-08), (59.81, 37.09, -9.223e-08), (59.83, 37.09, -8.304e-08), (59.53, 37.19, -8.694e-08), (59.55, 37.18, -7.513e-08), (59.56, 37.18, -4.162e-08), (59.59, 37.17, -8.738e-08), (59.61, 37.16, -7.358e-08), (59.62, 37.16, -4.162e-08), (59.65, 37.15, -8.62e-08), (59.67, 37.14, -5.585e-08), (59.71, 37.13, -8.529e-08), (59.74, 37.12, -3.329e-08), (59.85, 30.78, -6.796e-08), (59.85, 30.79, -9.681e-08), (59.87, 30.79, -7.935e-08), (59.89, 30.81, -8.708e-08), (59.88, 30.8, -4.162e-08), (59.93, 30.85, -9.845e-08), (59.9, 30.82, -6.354e-08), (59.91, 30.83, -9.5e-08), (59.93, 30.83, -7.577e-08), (59.95, 30.85, -8.566e-08), (59.96, 30.86, -5.28e-08), (59.97, 30.87, -9.306e-08), (59.99, 30.89, -9.707e-08), (59.99, 30.88, -7.166e-08), (60.01, 30.89, -7.448e-08), (60.02, 30.9, -4.217e-08), (60.03, 30.91, -8.978e-08), (60.05, 30.92, -6.748e-08), (60.05, 30.93, -9.677e-08), (60.07, 31.0, -9.988e-08), (60.07, 30.93, -7.814e-08), (60.09, 30.95, -8.67e-08), (60.1, 30.96, -7.779e-08), (60.11, 30.97, -9.09e-08), (60.13, 30.98, -7.399e-08), (60.13, 30.99, -9.926e-08), (60.15, 30.99, -9.178e-08), (60.3, 31.91, -9.988e-08), (60.19, 31.03, -9.95e-08), (60.48, 32.36, -9.988e-08), (60.27, 33.9, -9.988e-08), (59.88, 34.34, -6.243e-08), (60.04, 34.36, -8.74e-08), (60.15, 34.33, -8.74e-08), (60.33, 36.65, -9.925e-08), (59.85, 37.07, -9.731e-08), (59.85, 37.08, -5.993e-08), (59.87, 37.07, -8.953e-08), (59.89, 37.07, -8.435e-08), (59.93, 37.05, -9.383e-08), (59.91, 37.05, -9.848e-08), (59.91, 37.06, -5.993e-08), (59.95, 37.04, -8.605e-08), (60.01, 37.01, -9.19e-08), (59.97, 37.03, -9.624e-08), (59.97, 37.04, -5.845e-08), (59.99, 37.03, -8.265e-08), (60.0, 37.02, -5.327e-08), (60.05, 36.97, -8.734e-08), (60.03, 36.99, -8.928e-08), (60.02, 37.0, -5.327e-08), (60.04, 36.98, -5.327e-08), (60.08, 36.94, -7.626e-08), (60.07, 36.95, -8.928e-08), (60.06, 36.96, -5.327e-08), (60.1, 36.92, -7.626e-08), (60.09, 36.93, -8.928e-08), (60.11, 36.91, -8.928e-08), (60.15, 36.87, -9.251e-08), (60.14, 36.88, -7.626e-08), (60.13, 36.89, -8.928e-08), (60.12, 36.9, -5.327e-08), (60.16, 31.0, -5.527e-08), (60.17, 31.01, -9.21e-08), (60.19, 31.02, -6.869e-08), (60.21, 31.03, -9.485e-08), (60.22, 31.04, -4.217e-08), (60.23, 31.05, -8.587e-08), (60.24, 31.06, -6.633e-08), (60.25, 31.07, -9.826e-08), (60.27, 31.07, -7.713e-08), (60.39, 31.39, -9.988e-08), (60.28, 31.08, -6.069e-08), (60.29, 31.09, -8.195e-08), (60.3, 31.1, -5.868e-08), (60.31, 31.11, -9.729e-08), (60.33, 31.12, -7.412e-08), (60.33, 31.13, -9.02e-08), (60.35, 31.13, -8.269e-08), (60.36, 31.14, -4.412e-08), (60.37, 31.15, -9.182e-08), (60.39, 31.16, -6.796e-08), (60.39, 31.17, -9.681e-08), (60.41, 31.17, -7.877e-08), (60.43, 31.19, -9e-08), (60.42, 31.18, -4.162e-08), (60.44, 31.2, -6.023e-08), (60.45, 31.21, -9.838e-08), (60.47, 31.22, -7.491e-08), (60.47, 31.23, -9.926e-08), (60.57, 31.38, -9.988e-08), (60.57, 33.42, -9.988e-08), (60.55, 33.87, -9.898e-08), (60.48, 34.24, -9.988e-08), (60.24, 34.34, -9.364e-08), (60.34, 34.91, -9.988e-08), (60.36, 34.36, -9.364e-08), (60.43, 34.35, -8.74e-08), (60.81, 36.16, -9.988e-08), (60.22, 36.8, -7.626e-08), (60.23, 36.79, -8.928e-08), (60.25, 36.77, -8.868e-08), (60.24, 36.78, -5.327e-08), (60.31, 36.67, -9.969e-08), (60.27, 36.73, -9.76e-08), (60.27, 36.75, -8.363e-08), (60.26, 36.76, -5.275e-08), (60.29, 36.71, -9.079e-08), (60.28, 36.73, -6.869e-08), (60.35, 36.63, -9.696e-08), (60.34, 36.64, -7.251e-08), (60.31, 36.69, -8.092e-08), (60.3, 36.7, -4.217e-08), (60.32, 36.67, -6.249e-08), (60.37, 36.62, -8.74e-08), (60.39, 36.62, -8.74e-08), (60.41, 36.63, -8.721e-08), (60.43, 36.63, -8.99e-08), (60.45, 36.63, -8.99e-08), (60.47, 36.63, -8.99e-08), (60.17, 36.85, -8.928e-08), (60.16, 36.86, -5.327e-08), (60.19, 36.83, -8.424e-08), (60.18, 36.84, -5.327e-08), (60.21, 36.81, -8.928e-08), (60.2, 36.82, -5.327e-08), (60.49, 31.23, -8.536e-08), (60.5, 31.24, -5.28e-08), (60.51, 31.25, -9.294e-08), (60.53, 31.27, -9.796e-08), (60.53, 31.26, -7.166e-08), (60.55, 31.27, -8.282e-08), (60.56, 31.28, -4.217e-08), (60.57, 31.29, -8.978e-08), (60.59, 31.3, -6.516e-08), (60.59, 31.31, -9.677e-08), (60.61, 31.31, -7.749e-08), (60.62, 31.32, -3.329e-08), (60.63, 31.33, -8.643e-08), (60.64, 31.34, -6.326e-08), (60.65, 31.35, -9.41e-08), (60.67, 31.36, -7.299e-08), (60.67, 31.37, -9.926e-08), (60.69, 31.37, -8.309e-08), (60.65, 31.57, -9.988e-08), (60.7, 31.38, -7.349e-08), (60.71, 31.39, -9.196e-08), (60.73, 31.41, -9.627e-08), (60.73, 31.4, -6.869e-08), (60.73, 31.8, -9.988e-08), (60.75, 31.41, -7.991e-08), (60.77, 31.43, -8.909e-08), (60.76, 31.42, -4.162e-08), (60.78, 31.44, -6.354e-08), (60.79, 31.45, -9.508e-08), (60.79, 31.85, -9.596e-08), (60.8, 31.89, -9.341e-08), (60.81, 31.69, -9.499e-08), (60.81, 31.73, -9.339e-08), (60.8, 31.84, -6.505e-08), (60.79, 31.87, -9.77e-08), (60.81, 31.91, -9.104e-08), (60.6, 32.69, -9.988e-08), (60.78, 32.51, -9.311e-08), (60.75, 32.59, -9.25e-08), (60.75, 32.61, -9.102e-08), (60.74, 32.63, -8.032e-08), (60.76, 32.57, -8.242e-08), (60.83, 32.35, -9.763e-08), (60.77, 32.53, -8.847e-08), (60.77, 32.55, -8.529e-08), (60.76, 32.58, -3.329e-08), (60.81, 32.41, -9.305e-08), (60.79, 32.45, -9.926e-08), (60.79, 32.47, -9.089e-08), (60.79, 32.49, -8.407e-08), (60.78, 32.52, -3.329e-08), (60.61, 33.01, -9.86e-08), (60.67, 32.85, -9.721e-08), (60.65, 32.89, -9.691e-08), (60.65, 32.91, -9.255e-08), (60.64, 32.95, -7.802e-08), (60.63, 32.95, -9.77e-08), (60.67, 32.83, -9.592e-08), (60.64, 32.93, -8.152e-08), (60.69, 32.79, -9.171e-08), (60.66, 32.87, -7.955e-08), (60.66, 32.89, -5.327e-08), (60.71, 32.73, -9.121e-08), (60.7, 32.75, -8.496e-08), (60.69, 32.77, -9.518e-08), (60.68, 32.81, -8.016e-08), (60.68, 32.82, -5.375e-08), (60.71, 32.71, -9.43e-08), (60.7, 32.76, -4.528e-08), (60.73, 32.65, -9.246e-08), (60.73, 32.67, -8.796e-08), (60.72, 32.69, -7.513e-08), (60.72, 32.7, -4.439e-08), (60.74, 32.64, -4.162e-08), (60.56, 33.08, -9.988e-08), (60.61, 33.03, -9.721e-08), (60.59, 33.15, -9.751e-08), (60.63, 32.99, -9.308e-08), (60.59, 33.07, -9.451e-08), (60.59, 33.09, -9.089e-08), (60.59, 33.11, -8.49e-08), (60.58, 33.13, -5.993e-08), (60.58, 33.13, -5.993e-08), (60.58, 33.12, -3.329e-08), (60.58, 33.13, -3.329e-08), (60.58, 33.12, -6.624e-08), (60.58, 33.14, -8.761e-08), (60.59, 33.14, -4.217e-08), (60.61, 33.17, -8.939e-08), (60.61, 33.05, -8.407e-08), (60.6, 33.07, -6.459e-08), (60.6, 33.16, -6.597e-08), (60.63, 32.97, -8.953e-08), (60.62, 33.01, -5.993e-08), (60.62, 33.18, -6.126e-08), (60.63, 33.19, -9.033e-08), (60.65, 33.21, -9.101e-08), (60.67, 33.25, -9.766e-08), (60.64, 33.2, -5.527e-08), (60.67, 33.23, -7.948e-08), (60.69, 33.25, -7.469e-08), (60.69, 33.27, -9.677e-08), (60.7, 33.27, -7.275e-08), (60.61, 33.59, -9.123e-08), (60.61, 33.57, -9.591e-08), (60.71, 33.55, -9.896e-08), (60.63, 33.57, -8.983e-08), (60.67, 33.56, -8.642e-08), (60.65, 33.57, -8.756e-08), (60.69, 33.56, -6.48e-08), (60.71, 33.29, -9.399e-08), (60.7, 33.56, -4.162e-08), (60.72, 33.3, -6.354e-08), (60.73, 33.31, -9.099e-08), (60.75, 33.55, -9.526e-08), (60.73, 33.55, -9.111e-08), (60.74, 33.32, -7.283e-08), (60.75, 33.33, -8.768e-08), (60.77, 33.35, -8.6e-08), (60.77, 33.37, -9.872e-08), (60.76, 33.34, -4.217e-08), (60.83, 33.43, -9.663e-08), (60.79, 33.54, -9.172e-08), (60.77, 33.54, -8.311e-08), (60.79, 33.37, -7.698e-08), (60.79, 33.39, -9.76e-08), (60.81, 33.41, -9.409e-08), (60.53, 33.99, -9.741e-08), (60.57, 33.77, -9.869e-08), (60.57, 33.79, -9.827e-08), (60.58, 33.71, -9.339e-08), (60.57, 33.81, -9.171e-08), (60.55, 33.89, -9.228e-08), (60.55, 33.91, -8.963e-08), (60.59, 33.65, -9.591e-08), (60.59, 33.67, -9.417e-08), (60.59, 33.69, -9.279e-08), (60.56, 33.83, -8.416e-08), (60.56, 33.85, -7.588e-08), (60.56, 33.87, -4.703e-08), (60.6, 33.63, -7.613e-08), (60.58, 33.73, -7.816e-08), (60.58, 33.75, -5.842e-08), (60.58, 33.76, -3.329e-08), (60.6, 33.61, -7.852e-08), (60.6, 33.64, -4.162e-08), (60.52, 34.09, -8.725e-08), (60.53, 34.03, -9.321e-08), (60.53, 34.05, -9.119e-08), (60.52, 34.1, -7.208e-08), (60.51, 34.1, -9.427e-08), (60.51, 34.12, -8.802e-08), (60.54, 33.97, -7.809e-08), (60.53, 34.01, -9.119e-08), (60.52, 34.07, -7.937e-08), (60.53, 34.13, -7.999e-08), (60.53, 34.15, -9.926e-08), (60.61, 34.23, -9.728e-08), (60.55, 33.93, -8.788e-08), (60.54, 33.95, -8.299e-08), (60.54, 33.99, -4.661e-08), (60.55, 34.15, -7.627e-08), (60.55, 34.17, -9.76e-08), (60.56, 34.17, -7.283e-08), (60.57, 34.19, -9.587e-08), (60.59, 34.21, -9.278e-08), (60.58, 34.19, -6.796e-08), (60.6, 34.22, -6.023e-08), (60.62, 34.24, -5.28e-08), (60.63, 34.33, -9.988e-08), (60.63, 34.25, -8.835e-08), (60.64, 34.26, -4.217e-08), (60.65, 34.27, -8.469e-08), (60.67, 34.29, -8.088e-08), (60.69, 34.3, -4.994e-08), (60.71, 34.3, -4.756e-08), (60.71, 34.31, -9.848e-08), (60.74, 34.36, -9.364e-08), (60.79, 34.45, -9.866e-08), (60.73, 34.31, -9.364e-08), (60.75, 34.31, -9.364e-08), (60.77, 34.49, -8.705e-08), (60.75, 34.51, -9.045e-08), (60.75, 34.53, -9.848e-08), (60.77, 34.31, -1.253e-07), (60.78, 34.48, -6.552e-08), (60.76, 34.5, -5.327e-08), (60.77, 34.53, -8.737e-08), (60.79, 34.31, -9.275e-08), (60.79, 34.47, -7.814e-08), (60.79, 34.54, -8.89e-08), (60.84, 34.66, -9.988e-08), (60.99, 35.07, -9.988e-08), (61.01, 35.94, -9.988e-08), (60.87, 36.51, -9.988e-08), (60.49, 36.63, -8.99e-08), (60.53, 36.63, -9.392e-08), (60.51, 36.63, -8.99e-08), (60.57, 36.63, -9.617e-08), (60.55, 36.63, -9.355e-08), (60.63, 36.63, -9.156e-08), (60.65, 36.63, -9.156e-08), (60.67, 36.63, -9.111e-08), (60.69, 36.63, -9.275e-08), (60.72, 36.63, -9.275e-08), (60.77, 36.63, -9.273e-08), (60.79, 36.63, -9.188e-08), (60.81, 31.45, -7.635e-08), (60.83, 31.49, -1.154e-07), (60.83, 31.51, -9.522e-08), (60.82, 31.65, -7.826e-08), (60.81, 31.67, -9.614e-08), (60.83, 31.47, -8.587e-08), (60.83, 31.53, -9.174e-08), (60.83, 31.55, -9.156e-08), (60.83, 31.57, -8.876e-08), (60.83, 31.59, -8.647e-08), (60.82, 31.61, -8.234e-08), (60.82, 31.63, -7.588e-08), (60.82, 31.66, -4.578e-08), (60.84, 31.48, -4.439e-08), (60.84, 31.49, -4.756e-08), (60.81, 31.71, -9.144e-08), (60.81, 31.75, -8.819e-08), (60.8, 31.77, -8.563e-08), (60.8, 31.79, -8.324e-08), (60.8, 31.81, -7.305e-08), (60.8, 31.83, -5.427e-08), (60.8, 31.87, -5.327e-08), (60.81, 31.93, -9.073e-08), (60.81, 31.95, -9.77e-08), (60.82, 31.95, -7.152e-08), (60.82, 31.97, -7.852e-08), (60.83, 31.99, -8.707e-08), (60.83, 32.03, -9.708e-08), (60.83, 32.01, -9.073e-08), (60.85, 32.07, -9.219e-08), (60.85, 32.11, -9.708e-08), (60.87, 32.23, -9.654e-08), (60.85, 32.27, -9.592e-08), (60.84, 32.33, -7.801e-08), (60.84, 32.03, -7.152e-08), (60.84, 32.05, -7.852e-08), (60.85, 32.09, -9.073e-08), (60.87, 32.19, -9.876e-08), (60.86, 32.26, -7.535e-08), (60.85, 32.29, -8.963e-08), (60.84, 32.31, -8.152e-08), (60.86, 32.11, -7.968e-08), (60.86, 32.13, -7.852e-08), (60.87, 32.15, -9.868e-08), (60.87, 32.17, -9.104e-08), (60.87, 32.21, -9.518e-08), (60.86, 32.25, -7.955e-08), (60.88, 32.19, -5.76e-08), (60.88, 32.2, -4.528e-08), (60.82, 32.37, -8.832e-08), (60.81, 32.39, -9.848e-08), (60.81, 32.43, -8.435e-08), (60.8, 32.45, -6.459e-08), (60.83, 32.33, -9.77e-08), (60.82, 32.39, -5.993e-08), (60.8, 33.39, -7.283e-08), (60.85, 33.45, -9.563e-08), (60.87, 33.47, -9.29e-08), (60.81, 33.53, -9.504e-08), (60.8, 33.54, -4.162e-08), (60.82, 33.42, -6.703e-08), (60.83, 33.53, -9.111e-08), (60.84, 33.44, -6.326e-08), (60.85, 33.53, -8.738e-08), (60.86, 33.46, -4.412e-08), (60.87, 33.52, -8.927e-08), (60.89, 33.49, -7.948e-08), (60.89, 33.51, -9.926e-08), (60.89, 33.52, -6.57e-08), (60.9, 33.52, -9.034e-08), (60.91, 33.51, -6.326e-08), (60.91, 33.52, -7.741e-08), (60.91, 33.51, -3.329e-08), (60.91, 33.52, -4.412e-08), (60.9, 33.51, -5.28e-08), (60.81, 34.31, -9.275e-08), (60.82, 34.37, -8.74e-08), (60.81, 34.43, -9.294e-08), (60.8, 34.45, -6.973e-08), (60.8, 34.54, -3.329e-08), (60.81, 34.55, -8.971e-08), (60.83, 34.31, -9.058e-08), (60.83, 34.41, -8.67e-08), (60.82, 34.42, -5.868e-08), (60.83, 34.56, -7.67e-08), (60.85, 34.31, -9.506e-08), (60.85, 34.37, -9.36e-08), (60.85, 34.39, -7.991e-08), (60.84, 34.56, -4.162e-08), (60.87, 34.31, -8.975e-08), (60.87, 34.33, -9.988e-08), (60.87, 34.35, -9.317e-08), (60.86, 34.37, -7.295e-08), (60.89, 34.31, -8.99e-08), (60.89, 34.33, -8.92e-08), (60.88, 34.34, -6.126e-08), (60.9, 34.31, -6.641e-08), (60.9, 34.32, -4.217e-08), (60.85, 34.57, -9.208e-08), (60.87, 34.57, -8.032e-08), (60.89, 34.59, -9.521e-08), (60.88, 34.58, -4.528e-08), (60.91, 34.59, -8.082e-08), (60.92, 34.6, -5.771e-08), (60.93, 34.61, -9.597e-08), (60.95, 34.61, -8.566e-08), (60.97, 34.62, -6.3e-08), (60.97, 34.63, -9.76e-08), (60.99, 34.65, -8.725e-08), (60.98, 34.63, -6.3e-08), (60.99, 34.67, -9.122e-08), (61.0, 34.69, -7.295e-08), (61.01, 34.71, -9.009e-08), (61.01, 34.73, -9.246e-08), (61.02, 34.75, -8.01e-08), (61.03, 34.79, -9.084e-08), (61.05, 34.85, -9.788e-08), (61.02, 34.74, -4.162e-08), (61.03, 34.77, -8.694e-08), (61.04, 34.8, -4.528e-08), (61.04, 34.81, -7.799e-08), (61.05, 34.83, -8.942e-08), (61.06, 34.86, -5.951e-08), (61.06, 34.87, -8.152e-08), (61.07, 34.91, -9.909e-08), (61.07, 34.89, -9.28e-08), (61.08, 34.91, -5.993e-08), (61.09, 34.93, -8.362e-08), (61.09, 34.95, -9.089e-08), (61.09, 34.97, -9.926e-08), (61.11, 35.01, -9.849e-08), (61.11, 35.21, -9.49e-08), (61.1, 34.97, -6.874e-08), (61.11, 34.99, -8.529e-08), (61.13, 35.07, -9.557e-08), (61.13, 35.13, -9.172e-08), (61.12, 35.15, -8.892e-08), (61.11, 35.19, -9.614e-08), (61.13, 35.54, -9.988e-08), (61.11, 35.23, -9.276e-08), (61.1, 35.25, -8.82e-08), (61.1, 35.27, -9.855e-08), (61.11, 35.29, -9.925e-08), (61.21, 35.91, -9.984e-08), (61.17, 35.93, -9.885e-08), (61.13, 35.95, -9.767e-08), (61.13, 35.96, -9.09e-08), (61.14, 36.34, -9.882e-08), (61.15, 36.29, -9.761e-08), (61.14, 36.33, -9.619e-08), (60.81, 36.63, -9.364e-08), (60.83, 36.63, -9.364e-08), (60.85, 36.63, -9.364e-08), (60.87, 36.63, -9.364e-08), (60.89, 36.63, -9.364e-08), (60.91, 36.63, -9.584e-08), (60.93, 36.63, -9.956e-08), (60.93, 36.64, -4.661e-08), (60.95, 36.64, -4.994e-08), (60.97, 36.64, -4.994e-08), (60.99, 36.64, -4.994e-08), (61.01, 36.64, -4.994e-08), (61.03, 36.64, -6.665e-08), (61.05, 36.64, -8.439e-08), (61.07, 36.64, -7.491e-08), (61.15, 36.61, -1.049e-07), (61.09, 36.64, -7.491e-08), (61.11, 36.64, -7.491e-08), (61.12, 35.02, -4.162e-08), (61.12, 35.03, -7.277e-08), (61.13, 35.05, -8.694e-08), (61.13, 35.09, -9.447e-08), (61.13, 35.11, -9.128e-08), (61.12, 35.17, -6.972e-08), (61.12, 35.18, -4.578e-08), (61.14, 35.08, -4.439e-08), (61.14, 35.08, -4.439e-08), (61.13, 35.29, -9.228e-08), (61.15, 35.29, -9.143e-08), (61.17, 35.3, -8.435e-08), (61.19, 35.31, -9.217e-08), (61.19, 35.33, -9.861e-08), (61.19, 35.3, -7.12e-08), (61.27, 35.51, -9.83e-08), (61.2, 35.33, -6.541e-08), (61.21, 35.35, -8.694e-08), (61.21, 35.37, -9.597e-08), (61.22, 35.38, -5.951e-08), (61.23, 35.39, -8.147e-08), (61.23, 35.41, -8.349e-08), (61.25, 35.47, -9.85e-08), (61.24, 35.42, -4.162e-08), (61.24, 35.43, -7.485e-08), (61.25, 35.45, -8.894e-08), (61.27, 35.49, -8.848e-08), (61.26, 35.47, -6.792e-08), (61.28, 35.52, -5.375e-08), (61.23, 35.71, -9.679e-08), (61.24, 35.85, -9.717e-08), (61.23, 35.65, -9.096e-08), (61.22, 35.67, -8.904e-08), (61.23, 35.69, -9.115e-08), (61.23, 35.73, -9.425e-08), (61.23, 35.79, -9.544e-08), (61.27, 35.59, -8.848e-08), (61.23, 35.75, -9.174e-08), (61.23, 35.77, -9.264e-08), (61.26, 35.6, -8.095e-08), (61.25, 35.61, -9.508e-08), (61.25, 35.63, -7.981e-08), (61.24, 35.64, -4.162e-08), (61.24, 35.79, -4.717e-08), (61.24, 35.81, -6.48e-08), (61.24, 35.83, -7.588e-08), (61.29, 35.55, -9.14e-08), (61.29, 35.53, -8.147e-08), (61.28, 35.57, -7.635e-08), (61.13, 35.97, -8.426e-08), (61.13, 35.96, -3.329e-08), (61.13, 35.97, -4.162e-08), (61.13, 35.98, -6.859e-08), (61.13, 35.99, -9.681e-08), (61.15, 36.03, -9.754e-08), (61.15, 35.95, -8.072e-08), (61.14, 35.99, -6.249e-08), (61.15, 36.01, -8.684e-08), (61.16, 35.94, -5.438e-08), (61.16, 36.03, -6.638e-08), (61.17, 36.05, -8.711e-08), (61.17, 36.07, -9.926e-08), (61.19, 36.09, -9.034e-08), (61.19, 35.93, -7.566e-08), (61.18, 36.07, -7.058e-08), (61.19, 36.11, -9.926e-08), (61.21, 36.13, -8.658e-08), (61.19, 36.19, -9.743e-08), (61.23, 35.89, -9.859e-08), (61.2, 35.92, -4.162e-08), (61.2, 36.11, -7.068e-08), (61.21, 36.15, -9.848e-08), (61.24, 35.87, -9.039e-08), (61.23, 35.9, -7.311e-08), (61.22, 36.15, -5.63e-08), (61.25, 35.89, -8.24e-08), (61.14, 36.32, -7.213e-08), (61.15, 36.37, -9.057e-08), (61.15, 36.41, -9.416e-08), (61.17, 36.25, -8.87e-08), (61.15, 36.31, -8.529e-08), (61.14, 36.33, -4.162e-08), (61.14, 36.34, -3.329e-08), (61.14, 36.35, -6.57e-08), (61.15, 36.39, -8.983e-08), (61.17, 36.45, -9.131e-08), (61.17, 36.47, -9.419e-08), (61.17, 36.27, -8.032e-08), (61.16, 36.28, -5.438e-08), (61.16, 36.42, -4.606e-08), (61.16, 36.43, -7.759e-08), (61.19, 36.21, -8.953e-08), (61.18, 36.23, -7.67e-08), (61.18, 36.24, -4.162e-08), (61.21, 36.17, -8.711e-08), (61.2, 36.19, -7.058e-08), (61.17, 36.59, -9.367e-08), (61.14, 36.64, -7.673e-08), (61.13, 36.64, -7.491e-08), (61.17, 36.49, -9.824e-08), (61.15, 36.63, -8.536e-08), (61.16, 36.61, -7.025e-08), (61.18, 36.49, -7.729e-08), (61.18, 36.51, -8.386e-08), (61.19, 36.53, -8.942e-08), (61.19, 36.55, -9.04e-08), (61.18, 36.57, -7.713e-08), (61.18, 36.58, -4.162e-08), (54.02, 36.8, 4.439e-08), (54.04, 36.94, 3.329e-08), (54.16, 36.54, 4.439e-08), (54.7, 34.48, -3.71e-08), (54.66, 35.52, 3.329e-08), (54.42, 37.38, 3.329e-08), (54.66, 37.48, 4.162e-08), (54.82, 34.38, -3.363e-08), (54.84, 34.36, -3.637e-08), (54.96, 34.26, -6.121e-08), (54.78, 35.74, 4.412e-08), (54.74, 36.26, 4.162e-08), (54.86, 37.62, 4.217e-08), (54.96, 37.76, 4.217e-08), (55.68, 33.0, 4.412e-08), (55.42, 33.38, 3.329e-08), (55.46, 33.32, 3.329e-08), (55.5, 34.06, 3.329e-08), (55.38, 38.04, 3.329e-08), (55.46, 38.06, 4.162e-08), (55.72, 32.94, 4.217e-08), (55.88, 38.14, 4.439e-08), (56.32, 32.44, 3.329e-08), (56.08, 32.7, 3.329e-08), (56.1, 32.68, -3.323e-08), (56.26, 38.08, 4.439e-08), (56.58, 32.16, -6.07e-08), (56.6, 32.14, -3.712e-08), (56.34, 32.42, 3.329e-08), (56.38, 32.38, -3.426e-08), (56.36, 38.14, 3.329e-08), (56.44, 38.24, 3.329e-08), (57.1, 31.9, 4.162e-08), (57.48, 31.8, 4.162e-08), (57.36, 38.02, 4.217e-08), (57.97, 31.92, -3.746e-08), (57.97, 35.65, -4.994e-08), (57.98, 35.77, 0.0), (57.98, 36.07, -2.497e-08), (57.98, 36.23, -2.497e-08), (58.4, 31.48, 3.329e-08), (58.94, 30.98, 3.329e-08), (59.2, 30.74, 3.329e-08), (59.42, 37.36, 4.162e-08), (59.68, 37.14, 3.329e-08), (60.08, 30.94, 3.329e-08), (60.66, 33.22, -2.767e-08), (60.52, 34.12, -3.76e-08), (60.66, 34.28, 3.329e-08), (60.82, 31.46, 3.329e-08), (60.88, 33.48, 3.329e-08), (60.84, 34.4, 3.329e-08), (61.0, 34.68, 3.329e-08), (61.28, 35.58, 3.329e-08), (61.22, 36.14, 3.329e-08)], [], [(4, 1, 2), (8, 5, 6), (1100, 6, 4), (1100, 10, 8), (1100, 12, 10), (17, 13, 14), (17, 14, 11), (17, 11, 1100), (19, 15, 16), (24, 17, 1100), (17, 21, 19), (20, 23, 22), (17, 26, 23), (17, 28, 26), (17, 29, 28), (17, 30, 29), (17, 32, 31), (24, 34, 33), (39, 37, 24), (39, 41, 40), (43, 44, 42), (1164, 45, 43), (1164, 46, 45), (55, 49, 50), (56, 50, 51), (55, 53, 54), (60, 55, 56), (65, 61, 59), (68, 63, 64), (66, 65, 55), (73, 75, 74), (75, 76, 74), (84, 76, 77), (80, 129, 79), (81, 129, 80), (84, 82, 83), (91, 129, 90), (92, 129, 91), (129, 93, 82), (95, 94, 85), (95, 85, 86), (95, 86, 87), (95, 87, 89), (106, 98, 99), (105, 101, 102), (105, 96, 98), (111, 98, 106), (89, 107, 108), (89, 108, 109), (89, 109, 110), (105, 110, 100), (112, 105, 111), (114, 105, 112), (95, 89, 105), (115, 72, 69), (129, 65, 71), (118, 116, 117), (120, 122, 119), (1805, 123, 120), (123, 127, 122), (125, 123, 124), (123, 128, 127), (129, 123, 125), (123, 130, 128), (129, 131, 123), (129, 133, 132), (129, 134, 133), (129, 135, 134), (129, 136, 135), (141, 105, 113), (140, 141, 113), (143, 105, 142), (144, 105, 143), (145, 95, 105), (146, 105, 144), (147, 145, 146), (148, 145, 147), (149, 145, 148), (150, 145, 149), (151, 145, 150), (152, 145, 151), (155, 145, 154), (156, 145, 155), (162, 159, 160), (166, 164, 162), (166, 165, 163), (169, 158, 168), (166, 172, 173), (174, 175, 176), (183, 177, 178), (183, 178, 179), (162, 160, 169), (183, 176, 177), (183, 180, 181), (183, 181, 182), (166, 162, 170), (166, 170, 171), (198, 186, 187), (198, 187, 188), (198, 188, 189), (198, 189, 190), (183, 182, 191), (183, 191, 192), (183, 192, 193), (183, 193, 194), (198, 185, 186), (183, 195, 196), (198, 183, 196), (198, 190, 199), (198, 199, 200), (198, 200, 201), (198, 201, 202), (198, 202, 203), (198, 203, 204), (208, 204, 205), (208, 205, 206), (207, 214, 208), (210, 214, 209), (211, 214, 210), (214, 198, 208), (212, 215, 214), (216, 214, 215), (217, 214, 216), (1807, 214, 217), (219, 220, 218), (229, 227, 228), (234, 231, 229), (239, 235, 236), (236, 233, 234), (241, 237, 238), (129, 244, 242), (138, 246, 245), (138, 247, 246), (138, 248, 247), (253, 250, 138), (138, 251, 253), (138, 229, 254), (239, 234, 138), (1808, 145, 255), (257, 258, 145), (260, 262, 258), (261, 138, 145), (264, 261, 262), (267, 138, 261), (269, 261, 266), (271, 261, 270), (1809, 261, 273), (274, 275, 261), (166, 167, 1806), (282, 279, 280), (166, 284, 282), (166, 286, 283), (166, 287, 286), (288, 1810, 166), (291, 289, 1811), (293, 290, 291), (166, 291, 288), (295, 292, 293), (166, 293, 291), (166, 298, 297), (166, 297, 295), (300, 278, 277), (1812, 301, 300), (166, 302, 301), (303, 183, 198), (303, 198, 214), (305, 303, 214), (304, 214, 220), (304, 220, 222), (223, 304, 222), (224, 306, 223), (225, 306, 224), (307, 309, 306), (308, 309, 307), (311, 309, 310), (313, 309, 311), (314, 309, 313), (1813, 315, 314), (318, 309, 315), (316, 318, 315), (317, 318, 316), (304, 309, 318), (321, 304, 320), (336, 323, 324), (336, 324, 325), (336, 325, 326), (340, 331, 332), (340, 332, 333), (340, 333, 334), (138, 327, 329), (321, 319, 337), (138, 336, 327), (339, 321, 338), (321, 339, 340), (138, 340, 336), (347, 1814, 341), (138, 343, 344), (138, 345, 346), (138, 346, 347), (138, 329, 343), (138, 342, 241), (138, 241, 239), (348, 138, 267), (350, 352, 267), (351, 352, 350), (354, 355, 352), (348, 267, 352), (348, 352, 355), (358, 348, 357), (360, 348, 359), (1815, 361, 360), (362, 348, 361), (366, 348, 363), (366, 363, 365), (348, 366, 367), (368, 348, 367), (370, 348, 368), (348, 370, 371), (372, 348, 371), (374, 348, 372), (375, 348, 374), (377, 348, 376), (378, 348, 377), (166, 381, 302), (382, 384, 383), (166, 387, 386), (166, 388, 387), (388, 390, 389), (390, 388, 166), (396, 391, 390), (396, 390, 166), (396, 397, 395), (508, 166, 183), (303, 304, 398), (398, 321, 138), (517, 398, 348), (399, 348, 379), (400, 348, 399), (403, 348, 402), (405, 406, 404), (409, 348, 406), (410, 409, 406), (411, 409, 410), (415, 348, 409), (415, 409, 416), (417, 415, 416), (421, 415, 420), (433, 426, 427), (433, 428, 429), (433, 429, 425), (435, 430, 431), (433, 435, 432), (440, 436, 437), (440, 437, 438), (438, 435, 433), (443, 439, 440), (445, 441, 442), (544, 445, 443), (451, 1818, 448), (456, 450, 451), (452, 456, 451), (453, 456, 452), (460, 1819, 454), (433, 455, 450), (458, 456, 457), (461, 433, 456), (462, 433, 461), (463, 433, 462), (466, 433, 465), (468, 433, 466), (469, 433, 468), (470, 433, 469), (472, 433, 471), (473, 433, 472), (489, 474, 475), (490, 478, 479), (490, 479, 480), (482, 433, 481), (483, 433, 482), (433, 484, 485), (433, 485, 486), (433, 486, 487), (433, 487, 488), (489, 476, 478), (508, 491, 492), (507, 1820, 494), (508, 496, 497), (508, 497, 498), (508, 498, 499), (508, 499, 500), (490, 503, 504), (490, 504, 505), (490, 505, 506), (490, 480, 509), (495, 490, 507), (508, 495, 496), (396, 510, 397), (396, 511, 510), (508, 396, 166), (508, 493, 514), (508, 514, 515), (1821, 519, 518), (520, 415, 519), (1822, 415, 522), (526, 527, 415), (528, 517, 527), (529, 527, 526), (531, 528, 527), (533, 534, 528), (535, 517, 534), (544, 1823, 536), (544, 539, 540), (544, 540, 541), (544, 541, 537), (547, 545, 546), (544, 547, 542), (551, 549, 547), (554, 552, 551), (556, 555, 554), (559, 556, 554), (675, 554, 551), (675, 551, 544), (563, 1817, 446), (564, 562, 563), (544, 536, 564), (544, 564, 447), (566, 303, 516), (565, 303, 566), (568, 567, 398), (571, 517, 570), (572, 574, 517), (573, 574, 572), (569, 517, 574), (578, 579, 569), (580, 569, 579), (581, 517, 580), (582, 517, 581), (1824, 582, 583), (585, 517, 584), (587, 570, 586), (617, 593, 590), (597, 594, 595), (675, 597, 595), (675, 595, 617), (601, 598, 599), (675, 599, 597), (605, 602, 603), (675, 603, 601), (609, 561, 559), (610, 608, 609), (617, 1826, 612), (617, 612, 675), (617, 615, 1827), (617, 591, 616), (619, 565, 568), (620, 619, 568), (620, 565, 619), (568, 621, 620), (624, 571, 623), (625, 517, 624), (627, 570, 588), (629, 571, 628), (630, 571, 629), (631, 571, 630), (632, 571, 631), (633, 571, 632), (622, 571, 634), (636, 571, 635), (637, 571, 636), (1828, 624, 623), (640, 643, 639), (641, 643, 640), (707, 643, 641), (644, 707, 641), (650, 647, 648), (652, 649, 650), (654, 651, 652), (656, 653, 654), (681, 655, 656), (681, 656, 654), (660, 657, 658), (1829, 659, 660), (681, 661, 1829), (681, 1829, 660), (663, 644, 662), (664, 667, 663), (681, 666, 1830), (607, 1825, 606), (675, 607, 605), (675, 672, 673), (675, 673, 671), (675, 671, 607), (675, 677, 1832), (675, 679, 676), (681, 680, 678), (681, 648, 646), (683, 517, 626), (684, 517, 683), (687, 517, 686), (688, 689, 687), (691, 517, 689), (695, 693, 694), (696, 693, 695), (699, 693, 696), (700, 696, 698), (704, 702, 701), (704, 701, 703), (706, 702, 705), (709, 710, 708), (644, 711, 709), (713, 712, 644), (718, 717, 681), (681, 720, 719), (721, 720, 681), (681, 670, 665), (681, 644, 667), (822, 618, 568), (726, 702, 706), (732, 517, 731), (733, 517, 732), (734, 517, 733), (737, 734, 735), (738, 736, 737), (739, 765, 736), (741, 765, 740), (681, 747, 744), (749, 748, 747), (751, 1835, 750), (755, 752, 750), (756, 754, 755), (851, 755, 750), (851, 756, 755), (761, 759, 760), (851, 681, 682), (817, 682, 618), (763, 725, 822), (764, 822, 517), (764, 517, 765), (767, 765, 742), (768, 765, 767), (769, 765, 768), (770, 771, 765), (773, 774, 772), (775, 765, 774), (778, 765, 776), (780, 765, 779), (785, 765, 781), (787, 785, 786), (790, 787, 786), (792, 783, 784), (794, 791, 783), (796, 793, 782), (851, 798, 760), (801, 799, 851), (851, 802, 801), (804, 803, 851), (807, 805, 806), (810, 1836, 809), (814, 812, 809), (815, 813, 814), (762, 763, 822), (826, 824, 825), (827, 764, 766), (829, 766, 824), (830, 827, 766), (1837, 766, 828), (833, 830, 831), (838, 764, 836), (839, 764, 838), (840, 837, 839), (843, 837, 841), (844, 837, 843), (845, 842, 844), (846, 765, 795), (847, 766, 765), (849, 765, 846), (851, 816, 815), (851, 815, 814), (851, 814, 809), (854, 852, 853), (854, 853, 851), (851, 855, 854), (858, 856, 855), (860, 859, 858), (860, 858, 851), (864, 862, 863), (864, 863, 851), (868, 866, 867), (871, 868, 867), (871, 864, 851), (874, 873, 682), (820, 819, 821), (878, 821, 822), (882, 938, 764), (890, 823, 888), (891, 823, 890), (892, 889, 891), (897, 764, 895), (898, 764, 897), (899, 764, 898), (900, 883, 899), (901, 883, 900), (908, 906, 907), (977, 910, 909), (915, 913, 912), (917, 915, 977), (921, 919, 917), (1838, 871, 851), (903, 902, 922), (904, 903, 871), (925, 924, 1838), (909, 908, 907), (977, 909, 907), (977, 907, 924), (926, 873, 874), (926, 874, 682), (928, 926, 927), (925, 928, 927), (927, 682, 875), (929, 875, 682), (925, 927, 875), (931, 930, 817), (932, 930, 931), (932, 931, 818), (932, 817, 930), (933, 820, 876), (934, 818, 933), (936, 818, 934), (1839, 876, 821), (935, 877, 821), (934, 933, 1839), (934, 1839, 1840), (936, 1841, 1842), (936, 935, 878), (1842, 880, 822), (1842, 879, 880), (939, 1842, 937), (881, 822, 938), (940, 938, 882), (943, 882, 942), (944, 882, 943), (947, 764, 883), (948, 883, 946), (951, 764, 949), (952, 764, 951), (954, 764, 952), (955, 764, 954), (956, 764, 955), (957, 764, 956), (958, 764, 957), (941, 764, 958), (942, 882, 960), (977, 965, 920), (977, 920, 921), (977, 970, 967), (977, 971, 972), (977, 972, 969), (977, 973, 974), (977, 975, 976), (977, 1843, 978), (983, 980, 981), (987, 984, 985), (977, 985, 983), (1038, 987, 977), (990, 988, 989), (1038, 989, 987), (964, 962, 990), (925, 817, 932), (936, 932, 818), (992, 925, 991), (994, 882, 944), (995, 993, 994), (996, 882, 993), (998, 996, 997), (1000, 882, 996), (1002, 1001, 999), (1006, 1003, 1004), (1007, 940, 1005), (1012, 940, 1010), (1013, 1014, 940), (1016, 940, 1014), (1015, 1016, 1014), (1022, 1019, 1020), (1038, 1020, 963), (1026, 1024, 1022), (1028, 1025, 1026), (1031, 1029, 1027), (1031, 1028, 1026), (1038, 1034, 1035), (1038, 1035, 1033), (1038, 1033, 1031), (1038, 1036, 1037), (1042, 1039, 1040), (1038, 1044, 1042), (1048, 1045, 1046), (1038, 1046, 1044), (1049, 1047, 1048), (1095, 1048, 1038), (1051, 992, 936), (1051, 925, 1050), (1051, 1050, 992), (1052, 1016, 1017), (1053, 1016, 1052), (1057, 940, 1054), (1059, 1057, 1058), (1061, 1056, 1060), (1062, 1056, 1061), (1055, 1056, 1063), (1067, 1055, 1064), (1068, 1065, 1066), (1070, 1065, 1069), (1095, 1073, 1074), (1095, 1074, 1071), (1076, 1844, 1075), (1080, 1077, 1078), (1084, 1081, 1082), (1095, 1082, 1080), (1088, 1085, 1086), (1095, 1086, 1084), (1095, 1090, 1088), (1095, 1092, 1089), (1095, 1094, 1091), (1100, 1096, 1097), (1100, 1097, 1093), (1100, 1093, 1095), (1095, 1071, 1072), (1221, 1038, 925), (925, 1051, 936), (1102, 1065, 1070), (1103, 1065, 1102), (1105, 1065, 1103), (1106, 1104, 1065), (1107, 1065, 1105), (1109, 1065, 1108), (1110, 1065, 1109), (1113, 1110, 1111), (1112, 936, 1065), (1116, 1065, 1114), (1117, 1065, 1115), (1112, 1065, 1117), (1120, 936, 1112), (1120, 1112, 1118), (1100, 1101, 1098), (1100, 1123, 1101), (1100, 0, 1124), (1125, 1095, 1038), (1125, 1100, 1095), (1127, 925, 936), (1126, 1127, 936), (1132, 1131, 1130), (1133, 1131, 1132), (1136, 1128, 1130), (1139, 1130, 1131), (1140, 1135, 1128), (1846, 1136, 1137), (1143, 1135, 1140), (1144, 1128, 1134), (1145, 1134, 1135), (1147, 1128, 1144), (1148, 1129, 1128), (1149, 1148, 1146), (1152, 1150, 1151), (1130, 1120, 1150), (1155, 1130, 1153), (1156, 1130, 1154), (1157, 1130, 1156), (1159, 1130, 1157), (1161, 1130, 1159), (1163, 1130, 1161), (1164, 24, 1125), (1164, 1167, 1165), (1164, 1168, 1167), (1169, 1170, 1168), (1172, 925, 1171), (1173, 936, 1128), (1178, 1128, 1177), (1179, 1128, 1178), (1180, 1128, 1179), (1182, 1128, 1180), (1183, 1128, 1182), (1185, 1148, 1184), (1186, 1129, 1185), (1188, 1175, 1187), (1191, 1175, 1190), (1177, 1128, 1192), (1164, 1194, 1169), (1164, 1196, 1195), (1197, 1198, 1196), (1199, 1201, 1197), (1199, 1202, 1201), (1199, 1204, 1203), (1206, 1207, 1205), (1125, 1208, 1206), (1125, 1210, 1208), (1125, 1211, 1210), (1213, 1214, 1212), (1213, 1848, 1214), (1213, 1217, 1216), (1213, 1219, 1217), (1222, 1213, 1125), (1225, 925, 1172), (1227, 1224, 1226), (1229, 1128, 1183), (1232, 1174, 1231), (1235, 1174, 1232), (1236, 1174, 1233), (1238, 1174, 1236), (1240, 1237, 1238), (1243, 1174, 1237), (1245, 1242, 1243), (1247, 1174, 1242), (1250, 1174, 1246), (1251, 1174, 1249), (1252, 1173, 1174), (1255, 1174, 1251), (1222, 1258, 1257), (1263, 1259, 1222), (1265, 1263, 1221), (1263, 1267, 1266), (1271, 1273, 1272), (1265, 1274, 1271), (1265, 1275, 1274), (1265, 1277, 1276), (1278, 1279, 1277), (1356, 1223, 925), (1288, 1227, 1289), (1288, 1224, 1227), (1292, 936, 1173), (1294, 1173, 1293), (1296, 1295, 1294), (1297, 1228, 1173), (1299, 1173, 1295), (1301, 1297, 1173), (1302, 1173, 1298), (1303, 1173, 1228), (1306, 1297, 1301), (1307, 1228, 1297), (1309, 1173, 1308), (1312, 1173, 1311), (1313, 1173, 1312), (1317, 1173, 1314), (1318, 1173, 1316), (1265, 1320, 1283), (1265, 1321, 1320), (1323, 1324, 1322), (1284, 1326, 1325), (1284, 1328, 1327), (1284, 1330, 1329), (1284, 1331, 1330), (1284, 1333, 1332), (1284, 1335, 1334), (1284, 1337, 1336), (1338, 1340, 1339), (1341, 1342, 1340), (1338, 1344, 1341), (1345, 1346, 1344), (1338, 1347, 1345), (1350, 1343, 1221), (1350, 1354, 1343), (1357, 1223, 1356), (1364, 1363, 1361), (1365, 1361, 1358), (1369, 1223, 1357), (1371, 1356, 925), (1376, 1356, 1371), (1377, 1356, 1372), (1378, 1374, 1375), (1381, 1372, 1373), (1385, 1379, 1356), (1386, 1356, 1377), (1388, 1383, 1384), (1392, 1356, 1387), (1393, 1360, 1389), (1395, 1371, 1394), (1398, 1395, 1394), (1403, 1405, 1401), (1396, 1406, 1394), (1409, 1395, 1398), (1408, 1411, 1396), (1413, 1397, 1371), (925, 1415, 1408), (1416, 1418, 1415), (1417, 1419, 1849), (1426, 1285, 1424), (1428, 1285, 1426), (1285, 1421, 1417), (1285, 1422, 1421), (1431, 1425, 1429), (1285, 1432, 1430), (1285, 1437, 1436), (1438, 1440, 1437), (1442, 1285, 1434), (1285, 1444, 1439), (1452, 1286, 1447), (1454, 1285, 1448), (1457, 1451, 1286), (1460, 1285, 1454), (1461, 1450, 1448), (1464, 1423, 1285), (1465, 1460, 1454), (1469, 1466, 1224), (1474, 1468, 1466), (1287, 1475, 1850), (1480, 1472, 1447), (1287, 1481, 1476), (1287, 1483, 1482), (1485, 1486, 1484), (1477, 1487, 1485), (1489, 1477, 1287), (1489, 1491, 1490), (1489, 1851, 1492), (1489, 1494, 1493), (1489, 1495, 1494), (1497, 1499, 1496), (1497, 1504, 1500), (1506, 1501, 1502), (1510, 1507, 1503), (1509, 1498, 1505), (1513, 1289, 936), (1514, 1292, 1173), (1515, 1173, 1313), (1517, 1173, 1515), (1519, 1173, 1516), (1514, 1173, 1518), (1520, 1514, 1518), (1521, 1514, 1520), (1524, 1514, 1523), (1525, 1514, 1524), (1338, 1527, 1348), (1531, 1338, 1343), (1528, 1852, 1527), (1533, 1529, 1338), (1538, 1338, 1530), (1539, 1530, 1531), (1528, 1540, 1532), (1542, 1351, 1343), (1543, 1352, 1343), (1547, 1343, 1353), (1350, 1548, 1354), (1221, 1552, 1551), (1570, 1221, 1223), (1554, 1555, 1221), (1558, 1570, 1223), (1556, 1562, 1561), (1557, 1563, 1556), (1565, 1558, 1223), (1566, 1559, 1223), (1567, 1223, 1560), (1564, 1571, 1570), (1572, 1564, 1558), (1573, 1558, 1565), (1575, 1564, 1572), (1576, 1362, 1223), (1578, 1366, 1223), (1579, 1223, 1367), (1580, 1223, 1362), (1581, 1576, 1577), (1446, 1582, 1445), (1583, 1441, 1285), (1584, 1285, 1442), (1441, 1587, 1446), (1583, 1589, 1441), (1590, 1584, 1588), (1584, 1591, 1583), (1592, 1584, 1590), (1592, 1593, 1584), (1598, 1599, 1597), (1595, 1596, 1594), (1603, 1508, 1504), (1603, 1504, 1497), (1603, 1497, 1498), (1603, 1608, 1602), (1610, 1603, 1604), (1603, 1612, 1608), (1854, 1603, 1609), (1618, 1612, 1613), (1621, 1616, 1617), (1622, 1617, 1618), (1624, 1620, 1621), (1511, 1611, 1607), (1511, 1615, 1611), (1511, 1626, 1625), (1512, 1511, 1289), (1627, 1628, 1626), (1511, 1631, 1629), (1511, 1632, 1631), (1511, 1633, 1632), (1635, 1636, 1634), (1638, 1855, 1637), (1512, 1640, 1511), (1641, 1644, 1640), (1642, 1645, 1512), (1512, 1647, 1642), (1643, 1648, 1512), (1652, 1650, 1643), (1512, 1654, 1651), (1657, 1659, 1656), (1662, 1657, 1512), (1664, 1512, 1658), (1668, 1512, 1289), (1667, 1512, 1668), (1669, 1668, 1665), (1670, 1665, 1513), (1673, 1672, 1513), (1676, 1292, 1674), (1678, 1514, 1677), (1679, 1514, 1678), (1680, 1514, 1679), (1681, 1514, 1680), (1682, 1514, 1681), (1683, 1514, 1682), (1686, 1683, 1685), (1687, 1683, 1686), (1688, 1683, 1687), (1689, 1683, 1688), (1690, 1683, 1689), (1692, 1514, 1690), (1693, 1690, 1691), (1694, 1692, 1693), (1661, 1697, 1657), (1700, 1663, 1512), (1701, 1512, 1664), (1703, 1661, 1698), (1669, 1705, 1704), (1708, 1669, 1665), (1708, 1705, 1669), (1707, 1709, 1706), (1665, 1712, 1708), (1665, 1714, 1713), (1717, 1665, 1710), (1665, 1719, 1716), (1717, 1720, 1665), (1721, 1722, 1717), (1724, 1665, 1670), (1731, 1710, 1665), (1730, 1733, 1670), (1734, 1731, 1665), (1737, 1665, 1726), (1741, 1710, 1731), (1741, 1742, 1710), (1743, 1741, 1731), (1513, 1744, 1673), (1749, 1513, 1292), (1750, 1671, 1672), (1513, 1751, 1748), (1749, 1752, 1513), (1292, 1754, 1749), (1758, 1670, 1671), (1757, 1759, 1756), (1761, 1765, 1760), (1768, 1763, 1670), (1766, 1857, 1761), (1725, 1740, 1730), (1770, 1767, 1763), (1776, 1771, 1676), (1772, 1778, 1674), (1773, 1779, 1772), (1780, 1773, 1514), (1762, 1292, 1675), (1782, 1774, 1675), (1780, 1785, 1773), (1787, 1762, 1774), (1791, 1514, 1692), (1793, 1692, 1694), (1795, 1692, 1792), (1796, 1791, 1692), (1514, 1798, 1797), (1801, 1514, 1791), (77, 76, 75), (786, 785, 781), (788, 784, 785), (940, 1003, 1005), (1401, 1405, 1394), (1406, 1402, 1394), (1406, 1404, 1402), (1396, 1407, 1406), (1470, 1469, 1224), (1850, 1471, 1224), (1596, 1601, 1594), (1597, 1601, 1596), (1745, 1672, 1673), (1748, 1747, 1744), (1771, 1675, 1676), (4, 6, 3), (1100, 8, 6), (8, 10, 7), (10, 12, 9), (1100, 11, 12), (17, 16, 13), (17, 19, 16), (19, 21, 18), (17, 20, 21), (17, 23, 20), (23, 26, 25), (26, 28, 27), (17, 31, 30), (17, 33, 32), (17, 24, 33), (24, 36, 35), (37, 36, 24), (1164, 39, 24), (37, 39, 38), (39, 42, 41), (39, 43, 42), (1164, 43, 39), (1164, 47, 46), (55, 54, 49), (56, 55, 50), (53, 59, 52), (57, 60, 56), (59, 61, 58), (55, 59, 53), (60, 62, 55), (65, 64, 61), (62, 66, 55), (68, 67, 63), (65, 68, 64), (55, 65, 59), (65, 70, 68), (115, 69, 70), (65, 115, 70), (1803, 71, 65), (84, 83, 76), (79, 129, 71), (81, 90, 129), (82, 93, 1804), (84, 94, 82), (89, 87, 88), (94, 129, 82), (98, 96, 97), (105, 100, 101), (103, 105, 102), (105, 103, 104), (111, 105, 98), (107, 89, 78), (105, 89, 110), (114, 113, 105), (129, 117, 115), (65, 129, 115), (129, 118, 117), (129, 121, 118), (120, 123, 122), (129, 126, 121), (126, 129, 125), (123, 131, 130), (131, 129, 132), (129, 137, 136), (137, 242, 139), (129, 242, 137), (129, 92, 93), (95, 129, 94), (142, 105, 141), (146, 145, 105), (145, 129, 95), (145, 138, 129), (152, 153, 145), (153, 154, 145), (156, 157, 145), (162, 164, 161), (166, 163, 164), (166, 1806, 165), (169, 160, 158), (166, 171, 172), (174, 166, 173), (180, 183, 179), (170, 162, 169), (176, 166, 174), (183, 166, 176), (198, 197, 184), (185, 198, 184), (195, 183, 194), (198, 196, 197), (208, 198, 204), (207, 209, 214), (211, 212, 214), (213, 216, 215), (1807, 218, 214), (218, 220, 214), (221, 222, 220), (229, 231, 227), (231, 234, 230), (233, 236, 232), (239, 241, 238), (239, 236, 234), (242, 244, 243), (138, 244, 129), (244, 138, 245), (138, 249, 248), (138, 250, 249), (253, 251, 252), (254, 229, 226), (138, 254, 251), (138, 234, 229), (157, 255, 145), (1808, 256, 145), (256, 257, 145), (259, 260, 258), (258, 261, 145), (262, 261, 258), (263, 264, 262), (264, 265, 261), (265, 266, 261), (268, 269, 266), (269, 270, 261), (271, 272, 261), (272, 273, 261), (1809, 274, 261), (275, 267, 261), (166, 280, 167), (166, 282, 280), (282, 284, 281), (166, 283, 284), (286, 287, 285), (166, 1810, 287), (288, 291, 1811), (166, 295, 293), (295, 297, 294), (297, 298, 296), (166, 1812, 298), (1812, 300, 299), (300, 301, 278), (1812, 166, 301), (304, 305, 214), (304, 303, 305), (223, 306, 304), (308, 310, 309), (309, 304, 306), (312, 313, 311), (314, 315, 309), (319, 321, 320), (320, 304, 318), (327, 336, 326), (329, 327, 328), (331, 340, 330), (335, 340, 334), (338, 321, 337), (336, 340, 335), (138, 321, 340), (342, 347, 341), (241, 342, 240), (343, 329, 322), (345, 138, 344), (342, 138, 347), (276, 349, 267), (349, 350, 267), (351, 353, 352), (356, 357, 355), (357, 348, 355), (358, 359, 348), (360, 361, 348), (362, 363, 348), (364, 365, 363), (369, 370, 368), (1816, 372, 371), (373, 374, 372), (375, 376, 348), (378, 379, 348), (166, 382, 381), (166, 384, 382), (384, 166, 385), (166, 386, 385), (391, 393, 392), (396, 393, 391), (396, 394, 393), (394, 396, 395), (303, 508, 183), (321, 398, 304), (348, 398, 138), (380, 399, 379), (401, 402, 400), (402, 348, 400), (403, 404, 348), (404, 406, 348), (407, 408, 406), (408, 410, 406), (411, 412, 409), (412, 413, 409), (413, 414, 409), (417, 418, 415), (418, 419, 415), (419, 420, 415), (421, 422, 415), (415, 517, 348), (422, 423, 415), (433, 425, 426), (433, 432, 428), (432, 435, 431), (435, 438, 434), (443, 445, 442), (440, 544, 443), (445, 447, 444), (438, 544, 440), (451, 450, 1818), (450, 455, 449), (455, 460, 454), (456, 433, 450), (458, 461, 456), (460, 464, 459), (433, 460, 455), (463, 465, 433), (464, 427, 424), (433, 464, 460), (467, 468, 466), (464, 433, 427), (470, 471, 433), (473, 481, 433), (476, 489, 475), (478, 476, 477), (489, 433, 488), (490, 489, 478), (433, 483, 484), (490, 433, 489), (508, 500, 491), (493, 508, 492), (495, 507, 494), (502, 509, 501), (490, 502, 503), (507, 490, 506), (502, 490, 509), (508, 490, 495), (396, 512, 511), (396, 508, 513), (508, 515, 513), (398, 516, 303), (423, 518, 415), (518, 519, 415), (520, 521, 415), (521, 522, 415), (1822, 523, 415), (523, 524, 415), (524, 525, 415), (525, 526, 415), (527, 517, 415), (529, 530, 527), (532, 533, 528), (534, 517, 528), (544, 538, 1823), (544, 537, 538), (544, 543, 539), (544, 542, 543), (547, 549, 545), (549, 551, 548), (551, 552, 550), (544, 551, 547), (554, 555, 553), (559, 557, 556), (675, 559, 554), (559, 560, 558), (559, 561, 560), (447, 563, 446), (447, 564, 563), (544, 447, 445), (675, 544, 438), (433, 675, 438), (490, 675, 433), (565, 618, 508), (303, 565, 508), (398, 566, 516), (398, 565, 566), (567, 565, 398), (517, 822, 398), (535, 572, 517), (573, 575, 574), (574, 576, 569), (577, 578, 569), (580, 517, 569), (583, 582, 581), (584, 517, 582), (585, 570, 517), (586, 570, 585), (588, 570, 587), (617, 592, 593), (617, 595, 592), (597, 599, 596), (675, 601, 599), (601, 603, 600), (675, 605, 603), (605, 607, 604), (675, 609, 559), (675, 610, 609), (675, 611, 610), (675, 612, 611), (617, 613, 1826), (617, 1827, 613), (617, 614, 615), (616, 591, 589), (617, 616, 614), (617, 590, 591), (618, 675, 490), (618, 682, 675), (618, 490, 508), (568, 565, 567), (620, 618, 565), (621, 618, 620), (568, 618, 621), (822, 568, 398), (624, 517, 571), (625, 626, 517), (628, 571, 570), (635, 571, 622), (637, 623, 571), (642, 644, 641), (643, 707, 645), (681, 654, 652), (681, 658, 655), (681, 660, 658), (681, 1830, 661), (663, 667, 644), (681, 665, 666), (607, 671, 1825), (671, 673, 1831), (675, 674, 672), (675, 1832, 674), (675, 676, 677), (675, 678, 679), (681, 646, 680), (675, 681, 678), (681, 650, 648), (681, 652, 650), (682, 681, 675), (638, 683, 626), (684, 685, 517), (685, 686, 517), (1833, 687, 686), (687, 689, 517), (690, 691, 689), (691, 693, 517), (692, 694, 691), (694, 693, 691), (1834, 696, 695), (697, 698, 696), (700, 699, 696), (701, 702, 693), (705, 702, 704), (707, 709, 708), (644, 709, 707), (644, 712, 711), (713, 715, 714), (681, 716, 715), (716, 681, 717), (718, 681, 719), (681, 722, 721), (681, 724, 722), (669, 681, 668), (670, 681, 669), (681, 667, 668), (681, 713, 644), (681, 715, 713), (822, 725, 618), (702, 517, 693), (727, 702, 726), (728, 517, 702), (729, 702, 727), (730, 517, 728), (731, 517, 730), (736, 517, 734), (737, 736, 734), (736, 765, 517), (740, 765, 739), (742, 765, 741), (724, 743, 723), (724, 744, 743), (681, 744, 724), (744, 747, 745), (747, 748, 746), (681, 749, 747), (750, 749, 681), (750, 752, 751), (755, 753, 752), (851, 757, 756), (851, 758, 757), (851, 760, 758), (851, 750, 681), (725, 763, 618), (763, 762, 618), (766, 764, 765), (769, 770, 765), (771, 772, 765), (772, 774, 765), (776, 765, 775), (777, 778, 776), (778, 779, 765), (780, 781, 765), (783, 782, 765), (784, 783, 765), (785, 784, 765), (789, 788, 785), (783, 791, 782), (782, 793, 765), (793, 795, 765), (797, 796, 782), (760, 798, 761), (851, 799, 798), (801, 802, 800), (851, 803, 802), (851, 806, 804), (808, 807, 806), (806, 809, 808), (809, 811, 810), (809, 812, 811), (809, 806, 851), (762, 818, 817), (762, 817, 618), (822, 819, 762), (819, 820, 762), (821, 819, 822), (825, 824, 766), (829, 828, 766), (831, 830, 766), (832, 831, 766), (1837, 832, 766), (834, 764, 827), (835, 834, 827), (836, 764, 834), (839, 837, 764), (837, 842, 764), (842, 823, 764), (844, 842, 837), (847, 825, 766), (848, 847, 765), (849, 848, 765), (851, 850, 816), (851, 853, 850), (851, 858, 855), (858, 859, 857), (863, 861, 860), (851, 863, 860), (867, 865, 864), (871, 869, 868), (864, 871, 867), (871, 870, 869), (873, 872, 851), (682, 873, 851), (820, 818, 762), (821, 876, 820), (764, 938, 822), (884, 823, 842), (885, 884, 842), (886, 823, 884), (887, 886, 884), (889, 764, 823), (891, 889, 823), (893, 764, 889), (894, 893, 889), (895, 764, 893), (896, 895, 893), (899, 883, 764), (977, 912, 910), (912, 913, 911), (915, 914, 913), (977, 915, 912), (917, 918, 916), (917, 919, 918), (871, 922, 870), (923, 1838, 851), (871, 903, 922), (1838, 904, 871), (907, 905, 904), (1838, 924, 904), (924, 907, 904), (923, 925, 1838), (925, 977, 924), (872, 923, 851), (872, 925, 923), (926, 872, 873), (927, 926, 682), (925, 872, 926), (928, 925, 926), (929, 925, 875), (682, 925, 929), (817, 925, 682), (818, 931, 817), (933, 818, 820), (877, 1839, 821), (1839, 933, 876), (1840, 1839, 877), (935, 1840, 877), (936, 934, 1840), (935, 936, 1840), (878, 935, 821), (879, 878, 822), (1841, 878, 879), (1842, 1841, 879), (1841, 936, 878), (880, 879, 822), (937, 1842, 822), (881, 937, 822), (938, 939, 937), (939, 936, 1842), (938, 936, 939), (881, 938, 937), (941, 882, 764), (945, 944, 943), (948, 947, 883), (949, 764, 947), (950, 949, 947), (953, 952, 951), (959, 941, 958), (960, 882, 941), (961, 943, 942), (977, 966, 965), (917, 977, 921), (977, 968, 966), (977, 967, 968), (977, 969, 970), (977, 974, 971), (977, 976, 973), (977, 978, 975), (977, 979, 1843), (977, 981, 979), (977, 983, 981), (983, 985, 982), (977, 987, 985), (987, 989, 986), (1038, 990, 989), (1038, 964, 990), (925, 1038, 977), (936, 991, 932), (991, 925, 932), (936, 992, 991), (940, 936, 938), (994, 993, 882), (997, 996, 993), (999, 1001, 882), (1000, 999, 882), (1001, 940, 882), (1004, 1003, 1001), (1003, 940, 1001), (1007, 1008, 940), (1008, 1009, 940), (1009, 1010, 940), (1011, 1012, 1010), (1012, 1013, 940), (1038, 1022, 1020), (1022, 1024, 1021), (1026, 1023, 1024), (1038, 1026, 1022), (1028, 1031, 1027), (1038, 1031, 1026), (1031, 1033, 1030), (1033, 1035, 1032), (1038, 1037, 1034), (1038, 1040, 1036), (1038, 1042, 1040), (1042, 1044, 1041), (1044, 1046, 1043), (1038, 1048, 1046), (1095, 1049, 1048), (1038, 963, 964), (1050, 925, 992), (1055, 936, 940), (1053, 940, 1016), (1054, 940, 1053), (1056, 1055, 940), (1057, 1056, 940), (1059, 1056, 1057), (1063, 1056, 1062), (1066, 1065, 1055), (1067, 1066, 1055), (1069, 1065, 1068), (1065, 936, 1055), (1095, 1075, 1073), (1095, 1076, 1075), (1095, 1078, 1076), (1095, 1080, 1078), (1080, 1082, 1079), (1095, 1084, 1082), (1084, 1086, 1083), (1095, 1088, 1086), (1088, 1090, 1087), (1095, 1089, 1090), (1095, 1091, 1092), (1095, 1093, 1094), (1100, 1099, 1096), (1100, 1098, 1099), (1072, 1018, 1049), (1095, 1072, 1049), (1107, 1106, 1065), (1108, 1065, 1104), (1111, 1110, 1109), (1114, 1065, 1110), (1116, 1115, 1065), (1119, 1112, 1117), (1121, 1120, 1118), (1120, 1130, 936), (1122, 1120, 1121), (1101, 1123, 1845), (1100, 1124, 1123), (1100, 2, 0), (1100, 4, 2), (1125, 24, 1100), (1127, 1126, 925), (1289, 1126, 936), (1130, 1128, 936), (1135, 1134, 1128), (1137, 1136, 1130), (1138, 1137, 1130), (1139, 1138, 1130), (1141, 1140, 1128), (1142, 1141, 1128), (1136, 1142, 1128), (1146, 1148, 1128), (1147, 1146, 1128), (1151, 1150, 1120), (1153, 1130, 1150), (1155, 1154, 1130), (1158, 1157, 1156), (1160, 1159, 1157), (1162, 1132, 1130), (1163, 1162, 1130), (1164, 48, 47), (1165, 48, 1164), (1165, 1167, 1166), (1164, 1169, 1168), (1221, 1125, 1038), (1171, 925, 1126), (1289, 1171, 1126), (1289, 1172, 1171), (1174, 1173, 1128), (1175, 1128, 1129), (1176, 1128, 1175), (1181, 1180, 1179), (1185, 1129, 1148), (1187, 1175, 1129), (1189, 1175, 1188), (1191, 1176, 1175), (1847, 1176, 1191), (1192, 1128, 1176), (1193, 1178, 1177), (1164, 1195, 1194), (1164, 1197, 1196), (1125, 1199, 1164), (1199, 1197, 1164), (1197, 1201, 1200), (1199, 1205, 1204), (1199, 1206, 1205), (1125, 1206, 1199), (1208, 1210, 1209), (1125, 1212, 1211), (1125, 1213, 1212), (1213, 1215, 1848), (1213, 1216, 1215), (1217, 1219, 1218), (1213, 1220, 1219), (1222, 1220, 1213), (1221, 1222, 1125), (925, 1223, 1221), (1225, 1224, 925), (1289, 1225, 1172), (1226, 1224, 1225), (1289, 1226, 1225), (1289, 1227, 1226), (1229, 1174, 1128), (1230, 1229, 1183), (1231, 1174, 1229), (1234, 1233, 1174), (1235, 1234, 1174), (1238, 1237, 1174), (1239, 1238, 1236), (1241, 1237, 1240), (1243, 1242, 1174), (1244, 1243, 1237), (1247, 1246, 1174), (1248, 1247, 1242), (1250, 1249, 1174), (1253, 1252, 1174), (1254, 1253, 1174), (1255, 1254, 1174), (1220, 1257, 1256), (1220, 1222, 1257), (1221, 1263, 1222), (1259, 1261, 1260), (1263, 1261, 1259), (1261, 1263, 1262), (1263, 1266, 1264), (1265, 1269, 1263), (1269, 1267, 1263), (1267, 1269, 1268), (1269, 1271, 1270), (1265, 1271, 1269), (1271, 1274, 1273), (1265, 1276, 1275), (1265, 1278, 1277), (1281, 1278, 1265), (1278, 1281, 1280), (1281, 1283, 1282), (1281, 1265, 1283), (1338, 1284, 1265), (1221, 1338, 1265), (1224, 1285, 925), (1448, 1285, 1224), (1290, 1224, 1288), (1289, 1290, 1288), (1290, 1287, 1224), (1291, 1287, 1290), (1289, 1291, 1290), (1294, 1295, 1173), (1299, 1298, 1173), (1300, 1299, 1295), (1302, 1301, 1173), (1304, 1303, 1228), (1306, 1305, 1297), (1308, 1173, 1303), (1309, 1310, 1173), (1310, 1311, 1173), (1314, 1173, 1252), (1315, 1314, 1252), (1317, 1316, 1173), (1318, 1293, 1173), (1319, 1318, 1316), (1265, 1322, 1321), (1265, 1323, 1322), (1284, 1323, 1265), (1323, 1284, 1325), (1284, 1327, 1326), (1284, 1329, 1328), (1284, 1332, 1331), (1284, 1334, 1333), (1284, 1336, 1335), (1284, 1339, 1337), (1338, 1339, 1284), (1338, 1341, 1340), (1338, 1345, 1344), (1338, 1348, 1347), (1343, 1338, 1221), (1349, 1353, 1343), (1343, 1354, 1349), (1221, 1355, 1350), (1359, 1358, 1356), (1360, 1359, 1356), (1363, 1357, 1356), (1361, 1363, 1356), (1358, 1361, 1356), (1368, 1367, 1223), (1369, 1368, 1223), (1370, 1357, 1363), (1373, 1372, 1356), (1374, 1373, 1356), (1375, 1374, 1356), (1376, 1375, 1356), (1381, 1380, 1372), (1383, 1382, 1356), (1384, 1383, 1356), (1379, 1384, 1356), (1386, 1385, 1356), (1382, 1387, 1356), (1389, 1360, 1356), (1390, 1389, 1356), (1391, 1390, 1356), (1392, 1391, 1356), (1394, 1371, 925), (1396, 1394, 925), (1399, 1398, 1394), (1400, 1399, 1394), (1405, 1400, 1394), (1402, 1401, 1394), (1410, 1409, 1398), (925, 1408, 1396), (1412, 1376, 1371), (1397, 1412, 1371), (1408, 1415, 1414), (925, 1416, 1415), (1417, 1416, 925), (1417, 1849, 1416), (1417, 1421, 1420), (1423, 1424, 1285), (1285, 1417, 925), (1427, 1425, 1285), (1428, 1427, 1285), (1429, 1425, 1427), (1285, 1430, 1422), (1285, 1433, 1432), (1285, 1436, 1433), (1434, 1285, 1425), (1435, 1434, 1425), (1285, 1438, 1437), (1439, 1438, 1285), (1443, 1442, 1434), (1285, 1445, 1444), (1285, 1446, 1445), (1441, 1446, 1285), (1447, 1286, 1224), (1449, 1448, 1224), (1286, 1449, 1224), (1286, 1451, 1449), (1453, 1452, 1447), (1455, 1454, 1448), (1456, 1455, 1448), (1450, 1456, 1448), (1458, 1457, 1286), (1459, 1458, 1286), (1462, 1461, 1448), (1463, 1462, 1448), (1460, 1464, 1285), (1468, 1467, 1224), (1466, 1468, 1224), (1471, 1470, 1224), (1287, 1850, 1224), (1473, 1447, 1224), (1467, 1473, 1224), (1287, 1476, 1475), (1478, 1453, 1447), (1479, 1478, 1447), (1472, 1479, 1447), (1287, 1482, 1481), (1287, 1484, 1483), (1287, 1485, 1484), (1477, 1485, 1287), (1289, 1287, 1291), (1289, 1489, 1287), (1477, 1490, 1488), (1477, 1489, 1490), (1489, 1492, 1491), (1489, 1493, 1851), (1489, 1496, 1495), (1489, 1497, 1496), (1498, 1497, 1489), (1289, 1498, 1489), (1497, 1500, 1499), (1501, 1498, 1289), (1502, 1501, 1289), (1289, 1503, 1502), (1289, 1510, 1503), (1501, 1505, 1498), (1511, 1510, 1289), (1292, 1513, 936), (1517, 1516, 1173), (1519, 1518, 1173), (1521, 1522, 1514), (1522, 1523, 1514), (1525, 1526, 1514), (1338, 1528, 1527), (1529, 1528, 1338), (1531, 1530, 1338), (1528, 1532, 1852), (1534, 1533, 1338), (1535, 1534, 1338), (1536, 1535, 1338), (1537, 1536, 1338), (1538, 1537, 1338), (1528, 1541, 1540), (1351, 1531, 1343), (1352, 1542, 1343), (1544, 1543, 1343), (1545, 1544, 1343), (1546, 1545, 1343), (1547, 1546, 1343), (1221, 1549, 1355), (1221, 1550, 1549), (1221, 1551, 1550), (1221, 1553, 1552), (1221, 1555, 1553), (1221, 1561, 1554), (1556, 1561, 1221), (1557, 1556, 1221), (1570, 1557, 1221), (1570, 1568, 1557), (1558, 1564, 1570), (1559, 1565, 1223), (1567, 1566, 1223), (1568, 1570, 1569), (1575, 1574, 1564), (1577, 1576, 1223), (1366, 1577, 1223), (1579, 1578, 1223), (1580, 1560, 1223), (1584, 1583, 1285), (1585, 1584, 1442), (1586, 1585, 1442), (1588, 1584, 1585), (1584, 1593, 1853), (1592, 1594, 1593), (1595, 1594, 1592), (1596, 1598, 1597), (1598, 1600, 1599), (1603, 1602, 1508), (1604, 1603, 1498), (1605, 1604, 1498), (1510, 1607, 1606), (1610, 1609, 1603), (1613, 1612, 1603), (1614, 1613, 1603), (1854, 1614, 1603), (1612, 1617, 1616), (1618, 1617, 1612), (1619, 1618, 1613), (1621, 1620, 1616), (1622, 1621, 1617), (1624, 1623, 1620), (1510, 1511, 1607), (1511, 1625, 1615), (1511, 1627, 1626), (1511, 1629, 1627), (1629, 1631, 1630), (1511, 1634, 1633), (1511, 1635, 1634), (1511, 1637, 1635), (1511, 1638, 1637), (1639, 1638, 1511), (1511, 1640, 1639), (1512, 1641, 1640), (1512, 1645, 1641), (1642, 1647, 1646), (1512, 1648, 1647), (1643, 1650, 1649), (1651, 1643, 1512), (1651, 1652, 1643), (1651, 1654, 1653), (1512, 1655, 1654), (1512, 1656, 1655), (1512, 1657, 1656), (1657, 1660, 1659), (1663, 1662, 1512), (1665, 1668, 1289), (1666, 1658, 1512), (1667, 1666, 1512), (1513, 1665, 1289), (1671, 1670, 1513), (1672, 1671, 1513), (1514, 1674, 1292), (1526, 1677, 1514), (1684, 1685, 1683), (1690, 1514, 1683), (1693, 1692, 1690), (1657, 1696, 1695), (1657, 1697, 1696), (1657, 1698, 1661), (1699, 1698, 1657), (1662, 1699, 1657), (1701, 1700, 1512), (1703, 1702, 1661), (1705, 1707, 1706), (1708, 1707, 1705), (1708, 1712, 1711), (1665, 1713, 1712), (1665, 1715, 1714), (1665, 1716, 1715), (1716, 1719, 1718), (1665, 1720, 1719), (1710, 1721, 1717), (1727, 1726, 1665), (1728, 1727, 1665), (1724, 1728, 1665), (1670, 1729, 1724), (1725, 1730, 1670), (1670, 1732, 1729), (1670, 1733, 1732), (1735, 1734, 1665), (1736, 1735, 1665), (1737, 1736, 1665), (1730, 1739, 1738), (1730, 1740, 1739), (1710, 1742, 1723), (1856, 1743, 1731), (1744, 1747, 1746), (1513, 1748, 1744), (1513, 1752, 1751), (1753, 1671, 1750), (1292, 1755, 1754), (1292, 1756, 1755), (1292, 1757, 1756), (1292, 1760, 1757), (1292, 1761, 1760), (1762, 1761, 1292), (1763, 1725, 1670), (1764, 1670, 1758), (1762, 1766, 1761), (1763, 1767, 1725), (1766, 1769, 1857), (1676, 1675, 1292), (1773, 1772, 1674), (1514, 1773, 1674), (1771, 1775, 1675), (1674, 1778, 1777), (1781, 1780, 1514), (1774, 1762, 1675), (1783, 1782, 1675), (1773, 1785, 1784), (1787, 1786, 1762), (1788, 1787, 1774), (1789, 1766, 1762), (1790, 1789, 1762), (1793, 1792, 1692), (1794, 1781, 1514), (1514, 1797, 1794), (1514, 1799, 1798), (1514, 1800, 1799), (1801, 1800, 1514), (1802, 1801, 1791)])
me_mesh.update()

# ---- objects
ob_mycurve = bpy.data.objects.new('myCurve', me_mesh)

# ---- transforms, parenting, visibility, modifiers, constraints
ob_mycurve.location = (0.0, 0.0, 0.0)
_m = ob_mycurve.modifiers.new('Auto Smooth', 'NODES')
_m.node_group = ng_auto_smooth
_gi = [s.identifier for s in ng_auto_smooth.interface.items_tree if s.item_type == 'SOCKET' and s.in_out == 'INPUT']
_m[_gi[1]] = 3.142  # Angle

# ---- collection membership
scene.collection.objects.link(ob_mycurve)

# ---- scene / render settings (as saved in the file)
scene.frame_start = 1; scene.frame_end = 250; scene.frame_set(1)
scene.render.engine = 'BLENDER_EEVEE_NEXT'
scene.cycles.sampling_pattern = 'TABULATED_SOBOL'
scene.cycles.use_light_tree = False
scene.view_settings.view_transform = 'Filmic'
bpy.context.view_layer.update()

# ---- added for rendering (the .blend has no active camera and no usable light): camera, sun
cam_auto = bpy.data.cameras.new('AutoCamera')
cam_auto.lens = 50.0
cam_auto.sensor_width = 36.0
cam_auto.clip_end = 1000.0
ob_auto_camera = bpy.data.objects.new('AutoCamera', cam_auto)
scene.collection.objects.link(ob_auto_camera)
ob_auto_camera.location = (67.5113, 22.5033, 7.92861)
ob_auto_camera.rotation_euler = (1.09748, -7.21219e-08, 0.694738)
scene.camera = ob_auto_camera
light_auto_sun = bpy.data.lights.new('AutoSun', 'SUN')
light_auto_sun.energy = 3.0
light_auto_sun.angle = 0.0523599
ob_auto_sun = bpy.data.objects.new('AutoSun', light_auto_sun)
scene.collection.objects.link(ob_auto_sun)
ob_auto_sun.rotation_euler = (0.872665, 0.174533, 0.523599)
bpy.context.view_layer.update()
